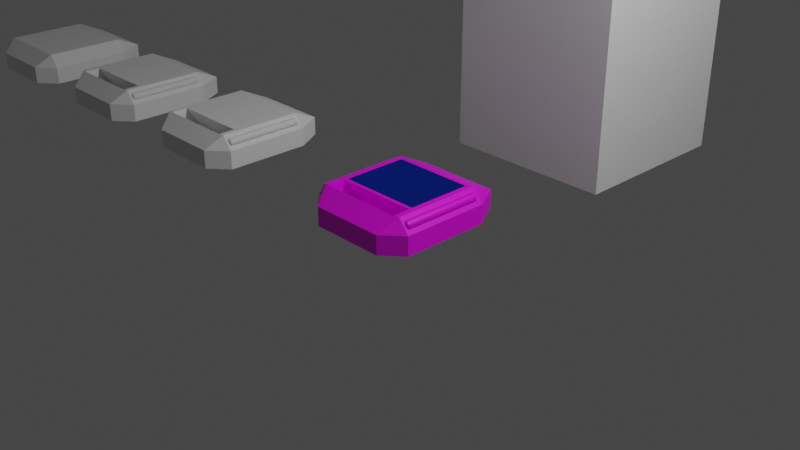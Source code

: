 # Source: HealthConsole.blend  (saved by Blender 2.92.15; exported with 4.5.12 LTS)
import bpy
from mathutils import Matrix  # noqa: F401  (used for matrix-valued properties, if any)

bpy.ops.wm.read_factory_settings(use_empty=True)
scene = bpy.context.scene
scene.name = 'Scene'

# ---- collections
col_collection = bpy.data.collections.new('Collection'); scene.collection.children.link(col_collection)

# ---- images (referenced by path relative to the original .blend; pixels are not part of the script)
import os
ASSET_DIR = os.environ.get("B2B_ASSET_DIR", "")  # directory of the original .blend (textures are referenced by path, not embedded)
HERE = os.path.dirname(os.path.abspath(__file__))  # packed textures are extracted next to this script under _unpacked/

def load_image(name, relpath, width, height, colorspace="sRGB"):
    """Load a texture the original file referenced (path relative to the .blend, or extracted next to this script)."""
    p = next((c for c in (os.path.join(HERE, relpath), os.path.join(ASSET_DIR, relpath)) if relpath and os.path.exists(c)), "")
    if p:
        img = bpy.data.images.load(p, check_existing=True)
        img.name = name
    else:  # same state as the original file: an image datablock whose file is absent (Cycles renders it pink)
        img = bpy.data.images.new(name, width, height)
        img.source = "FILE"
        img.filepath = "//" + (relpath or name)
    img.colorspace_settings.name = colorspace
    return img
img_diffused = load_image('Diffused', 'Diffused.png', 1024, 1024, 'sRGB')
img_healthindicator = load_image('HealthIndicator', 'HealthIndicator.png', 1024, 1024, 'sRGB')

# ---- materials (node trees are filled in below, after node groups)
mat_material = bpy.data.materials.new('Material')
mat_material.alpha_threshold = 0.0
mat_material.use_transparent_shadow = False
mat_material.line_color = (0.0, 0.0, 0.0, 1.0)
mat_casing = bpy.data.materials.new('Casing')
mat_casing.use_transparent_shadow = False
mat_display = bpy.data.materials.new('Display')
mat_display.use_transparent_shadow = False
mat_healthindicator = bpy.data.materials.new('HealthIndicator')
mat_healthindicator.use_transparent_shadow = False

# ---- material node trees
mat_material.use_nodes = True; mat_material.node_tree.nodes.clear()
_N = mat_material.node_tree.nodes; _L = mat_material.node_tree.links
n0 = _N.new('ShaderNodeOutputMaterial'); n0.name = 'Material Output'; n0.location = (300, 300)
n1 = _N.new('ShaderNodeBsdfPrincipled'); n1.name = 'Principled BSDF'; n1.location = (10, 300)
n1.distribution = 'GGX'
n1.subsurface_method = 'BURLEY'
n1.inputs[2].default_value = 0.4
n1.inputs[3].default_value = 1.45
n1.inputs[27].default_value = (0.0, 0.0, 0.0, 1.0)
n1.inputs[28].default_value = 1.0
_L.new(n1.outputs[0], n0.inputs[0])
n0.is_active_output = True
mat_casing.use_nodes = True; mat_casing.node_tree.nodes.clear()
_N = mat_casing.node_tree.nodes; _L = mat_casing.node_tree.links
n0 = _N.new('ShaderNodeBsdfPrincipled'); n0.name = 'Principled BSDF'; n0.location = (10, 300)
n0.distribution = 'GGX'
n0.subsurface_method = 'BURLEY'
n0.inputs[3].default_value = 1.45
n0.inputs[27].default_value = (0.0, 0.0, 0.0, 1.0)
n0.inputs[28].default_value = 1.0
n1 = _N.new('ShaderNodeOutputMaterial'); n1.name = 'Material Output'; n1.location = (300, 300)
n2 = _N.new('ShaderNodeTexImage'); n2.name = 'Image Texture'; n2.location = (-589, 243)
n2.image = img_diffused
_L.new(n0.outputs[0], n1.inputs[0])
_L.new(n2.outputs[0], n0.inputs[0])
n1.is_active_output = True
mat_display.use_nodes = True; mat_display.node_tree.nodes.clear()
_N = mat_display.node_tree.nodes; _L = mat_display.node_tree.links
n0 = _N.new('ShaderNodeSeparateColor'); n0.name = 'Separate RGB'; n0.location = (-549, 69)
n1 = _N.new('ShaderNodeTexImage'); n1.name = 'Image Texture'; n1.location = (-869, 128)
n1.image = img_diffused
n2 = _N.new('ShaderNodeMix'); n2.name = 'Mix'; n2.location = (-300, 8)
n2.data_type = 'RGBA'
n2.inputs[6].default_value = (0.02518, 0.3417, 1.0, 1.0)
n2.inputs[7].default_value = (0.9929, 0.01545, 0.009819, 1.0)
n3 = _N.new('ShaderNodeOutputMaterial'); n3.name = 'Material Output'; n3.location = (628, 280)
n4 = _N.new('ShaderNodeMix'); n4.name = 'Mix.001'; n4.location = (11, 106)
n4.data_type = 'RGBA'
n4.inputs[7].default_value = (0.001905, 0.008899, 0.1026, 1.0)
n5 = _N.new('ShaderNodeEmission'); n5.name = 'Emission'; n5.location = (279, 153)
_L.new(n1.outputs[0], n0.inputs[0])
_L.new(n0.outputs[1], n2.inputs[0])
_L.new(n2.outputs[2], n4.inputs[6])
_L.new(n0.outputs[0], n4.inputs[0])
_L.new(n4.outputs[2], n5.inputs[0])
_L.new(n5.outputs[0], n3.inputs[0])
n3.is_active_output = True
mat_healthindicator.use_nodes = True; mat_healthindicator.node_tree.nodes.clear()
_N = mat_healthindicator.node_tree.nodes; _L = mat_healthindicator.node_tree.links
n0 = _N.new('ShaderNodeBsdfPrincipled'); n0.name = 'Principled BSDF'; n0.location = (10, 300)
n0.distribution = 'GGX'
n0.subsurface_method = 'BURLEY'
n0.inputs[3].default_value = 1.45
n0.inputs[27].default_value = (0.0, 0.0, 0.0, 1.0)
n0.inputs[28].default_value = 1.0
n1 = _N.new('ShaderNodeOutputMaterial'); n1.name = 'Material Output'; n1.location = (300, 300)
n2 = _N.new('ShaderNodeTexImage'); n2.name = 'Image Texture'; n2.location = (-280, 280)
n2.image = img_healthindicator
_L.new(n0.outputs[0], n1.inputs[0])
_L.new(n2.outputs[0], n0.inputs[0])
n1.is_active_output = True

# ---- world
world_world = bpy.data.worlds.new('World'); scene.world = world_world
world_world.use_nodes = True; world_world.node_tree.nodes.clear()
_N = world_world.node_tree.nodes; _L = world_world.node_tree.links
n0 = _N.new('ShaderNodeOutputWorld'); n0.name = 'World Output'; n0.location = (300, 300)
n1 = _N.new('ShaderNodeBackground'); n1.name = 'Background'; n1.location = (10, 300)
n1.inputs[0].default_value = (0.05088, 0.05088, 0.05088, 1.0)
_L.new(n1.outputs[0], n0.inputs[0])
n0.is_active_output = True
world_world.color = (0.05088, 0.05088, 0.05088)
world_world.use_sun_shadow = False
world_world.sun_shadow_jitter_overblur = 0.0

# ---- cameras
cam_camera = bpy.data.cameras.new('Camera')
cam_camera.clip_end = 100.0
cam_camera.ortho_scale = 7.314

# ---- lights
light_light = bpy.data.lights.new('Light', 'POINT')
light_light.transmission_factor = 0.0
light_light.energy = 1000.0
light_light.shadow_soft_size = 0.1
light_light.shadow_maximum_resolution = 0.006
light_light.use_absolute_resolution = True

# ---- meshes
me_cube = bpy.data.meshes.new('Cube')
me_cube.from_pydata([(1.0, 1.0, 1.0), (1.0, 1.0, -1.0), (1.0, -1.0, 1.0), (1.0, -1.0, -1.0), (-1.0, 1.0, 1.0), (-1.0, 1.0, -1.0), (-1.0, -1.0, 1.0), (-1.0, -1.0, -1.0)], [], [(0, 4, 6, 2), (3, 2, 6, 7), (7, 6, 4, 5), (5, 1, 3, 7), (1, 0, 2, 3), (5, 4, 0, 1)])
_uv = me_cube.uv_layers.new(name='UVMap')
_uv.uv.foreach_set('vector', [0.625, 0.5, 0.875, 0.5, 0.875, 0.75, 0.625, 0.75, 0.375, 0.75, 0.625, 0.75, 0.625, 1.0, 0.375, 1.0, 0.375, 0.0, 0.625, 0.0, 0.625, 0.25, 0.375, 0.25, 0.125, 0.5, 0.375, 0.5, 0.375, 0.75, 0.125, 0.75, 0.375, 0.5, 0.625, 0.5, 0.625, 0.75, 0.375, 0.75, 0.375, 0.25, 0.625, 0.25, 0.625, 0.5, 0.375, 0.5])
me_cube.materials.append(mat_material)
me_cube.use_remesh_preserve_volume = False
me_cube.use_remesh_preserve_attributes = False
me_cube.use_mirror_vertex_groups = False
me_cube.update()
me_plane = bpy.data.meshes.new('Plane')
me_plane.from_pydata([(-0.7151, -0.5057, 0.09902), (-0.7151, -0.2804, 0.2291), (0.7151, -0.5057, 0.09902), (0.7151, -0.2804, 0.2291), (-1.0, -0.7626, 0.0), (1.0, -0.7626, 0.0), (-1.0, 0.785, 0.0), (1.0, 0.785, 0.0), (-0.7185, 1.29, 0.0), (0.7185, 1.29, 0.0), (-0.6559, -1.07, 0.0), (0.6559, -1.07, 0.0), (-1.0, 0.785, 0.3311), (-1.0, -0.7626, 0.3311), (1.0, -0.7626, 0.3311), (1.0, 0.785, 0.3311), (0.7185, 1.29, 0.3311), (-0.7185, 1.29, 0.3311), (-0.6559, -1.07, 0.3311), (0.6559, -1.07, 0.3311), (-0.8102, 0.7882, 0.569), (-0.8102, -0.7637, 0.569), (0.8102, -0.7637, 0.569), (0.8102, 0.7882, 0.569), (-0.7151, -0.7729, 0.5618), (-0.7151, -0.7637, 0.569), (-0.7151, -0.4766, 0.569), (0.7151, -0.4766, 0.569), (0.7151, -0.7729, 0.5618), (0.7151, -0.7637, 0.569), (-0.7151, -0.3785, 0.399), (0.7151, -0.3785, 0.399), (0.8102, -0.4171, 0.569), (-0.8102, -0.4171, 0.569), (-0.7129, -0.4171, 0.569), (-0.7129, 0.7882, 0.569), (0.7148, -0.4171, 0.569), (0.7174, 0.7882, 0.569), (-0.7129, 0.7195, 0.569), (0.7174, 0.7195, 0.569)], [], [(4, 6, 7, 5), (6, 8, 9, 7), (5, 11, 10, 4), (12, 13, 21, 33, 20), (14, 32, 22), (11, 5, 14, 19), (7, 9, 16, 15), (9, 8, 17, 16), (5, 7, 15, 14), (6, 4, 13, 12), (4, 10, 18, 13), (10, 11, 19, 18), (8, 6, 12, 17), (23, 16, 17, 20, 35), (14, 22, 19), (12, 20, 17), (18, 21, 13), (16, 23, 15), (25, 24, 0, 1, 30, 26), (30, 1, 3, 31), (27, 31, 3, 2, 28, 29), (2, 0, 24, 28), (1, 0, 2, 3), (34, 33, 26), (21, 18, 19, 22, 29, 28, 24, 25), (26, 30, 31, 27), (23, 37, 39), (15, 23, 32, 14), (39, 36, 32, 23), (39, 37, 35, 38), (33, 34, 38, 20), (20, 38, 35), (21, 25, 26, 33), (32, 36, 27), (27, 29, 22, 32), (26, 27, 36, 34)])
_uv = me_plane.uv_layers.new(name='UVMap')
_uv.uv.foreach_set('vector', [0.1891, 0.4059, 0.3355, 0.4059, 0.3355, 0.595, 0.1891, 0.595, 0.3355, 0.4059, 0.3833, 0.4325, 0.3833, 0.5684, 0.3355, 0.595, 0.1891, 0.595, 0.1601, 0.5624, 0.1601, 0.4384, 0.1891, 0.4059, 0.4897, 0.3532, 0.5114, 0.686, 0.4443, 0.6905, 0.4403, 0.6132, 0.4272, 0.3645, 0.03169, 0.6971, 0.1008, 0.6214, 0.0996, 0.699, 0.8265, 0.9448, 0.7715, 0.9448, 0.7715, 0.9054, 0.8265, 0.9054, 0.587, 0.9448, 0.518, 0.9448, 0.518, 0.9054, 0.587, 0.9054, 0.518, 0.9448, 0.3466, 0.9448, 0.3466, 0.9054, 0.518, 0.9054, 0.7715, 0.9448, 0.587, 0.9448, 0.587, 0.9054, 0.7715, 0.9054, 0.2777, 0.9448, 0.0931, 0.9448, 0.0931, 0.9054, 0.2777, 0.9054, 0.0931, 0.9448, 0.03811, 0.9448, 0.03811, 0.9054, 0.0931, 0.9054, 0.9829, 0.9448, 0.8265, 0.9448, 0.8265, 0.9054, 0.9829, 0.9054, 0.3466, 0.9448, 0.2777, 0.9448, 0.2777, 0.9054, 0.3466, 0.9054, 0.1057, 0.3674, 0.1096, 0.2499, 0.4175, 0.2499, 0.4272, 0.3645, 0.4079, 0.364, 0.04291, 0.7401, 0.0996, 0.699, 0.1381, 0.7869, 0.4897, 0.3532, 0.4272, 0.3645, 0.4175, 0.2499, 0.4087, 0.7795, 0.4443, 0.6905, 0.5023, 0.7296, 0.1096, 0.2499, 0.1057, 0.3674, 0.0415, 0.3586, 0.1062, 0.01958, 0.1089, 0.01994, 0.1089, 0.1425, 0.04923, 0.1425, 0.04923, 0.09747, 0.04923, 0.05249, 0.8242, 0.09747, 0.8242, 0.1425, 0.4963, 0.1425, 0.4963, 0.09747, 0.4963, 0.05249, 0.4963, 0.09747, 0.4963, 0.1425, 0.4367, 0.1425, 0.4367, 0.01994, 0.4393, 0.01958, 0.4367, 0.1425, 0.1089, 0.1425, 0.1089, 0.01994, 0.4367, 0.01994, 0.1089, 0.2021, 0.1089, 0.1425, 0.4367, 0.1425, 0.4367, 0.2021, 0.4195, 0.614, 0.4403, 0.6132, 0.4203, 0.6266, 0.4443, 0.6905, 0.4087, 0.7795, 0.1381, 0.7869, 0.0996, 0.699, 0.1235, 0.6986, 0.1236, 0.702, 0.4205, 0.6944, 0.4205, 0.6909, 0.8242, 0.05249, 0.8242, 0.09747, 0.4963, 0.09747, 0.4963, 0.05249, 0.1057, 0.3674, 0.1255, 0.3675, 0.1253, 0.3818, 0.0415, 0.3586, 0.1057, 0.3674, 0.1008, 0.6214, 0.03169, 0.6971, 0.1253, 0.3818, 0.1214, 0.6214, 0.1008, 0.6214, 0.1057, 0.3674, 0.1253, 0.3818, 0.1255, 0.3675, 0.4079, 0.364, 0.408, 0.378, 0.4403, 0.6132, 0.4195, 0.614, 0.408, 0.378, 0.4272, 0.3645, 0.4272, 0.3645, 0.408, 0.378, 0.4079, 0.364, 0.4443, 0.6905, 0.4205, 0.6909, 0.4203, 0.6266, 0.4403, 0.6132, 0.1008, 0.6214, 0.1214, 0.6214, 0.1215, 0.6341, 0.1215, 0.6341, 0.1235, 0.6986, 0.0996, 0.699, 0.1008, 0.6214, 0.4203, 0.6266, 0.1215, 0.6341, 0.1214, 0.6214, 0.4195, 0.614])
me_plane.materials.append(mat_casing)
me_plane.materials.append(mat_display)
me_plane.use_remesh_fix_poles = True
me_plane.use_remesh_preserve_attributes = False
me_plane.use_mirror_vertex_groups = False
me_plane.update()
me_plane_001 = bpy.data.meshes.new('Plane.001')
me_plane_001.from_pydata([(-1.0, -0.7626, 0.0), (1.0, -0.7626, 0.0), (-1.0, 0.785, 0.0), (1.0, 0.785, 0.0), (-0.7185, 1.29, 0.0), (0.7185, 1.29, 0.0), (-0.6559, -1.07, 0.0), (0.6559, -1.07, 0.0), (-1.0, 0.785, 0.3311), (-1.0, -0.7626, 0.3311), (1.0, -0.7626, 0.3311), (1.0, 0.785, 0.3311), (0.7185, 1.29, 0.3311), (-0.7185, 1.29, 0.3311), (-0.6559, -1.07, 0.3311), (0.6559, -1.07, 0.3311), (-0.8102, 0.7882, 0.569), (-0.8102, -0.7637, 0.569), (0.8102, -0.7637, 0.569), (0.8102, 0.7882, 0.569)], [], [(0, 2, 3, 1), (2, 4, 5, 3), (1, 7, 6, 0), (8, 9, 17, 16), (10, 11, 19, 18), (7, 1, 10, 15), (3, 5, 12, 11), (5, 4, 13, 12), (1, 3, 11, 10), (2, 0, 9, 8), (0, 6, 14, 9), (6, 7, 15, 14), (4, 2, 8, 13), (17, 18, 19, 16), (19, 12, 13, 16), (15, 18, 17, 14), (10, 18, 15), (8, 16, 13), (14, 17, 9), (12, 19, 11)])
_uv = me_plane_001.uv_layers.new(name='UVMap')
_uv.uv.foreach_set('vector', [0.0, 0.0, 0.0, 1.0, 1.0, 1.0, 1.0, 0.0, 0.0, 1.0, 0.0, 1.0, 1.0, 1.0, 1.0, 1.0, 1.0, 0.0, 1.0, 0.0, 0.0, 0.0, 0.0, 0.0, 0.0, 1.0, 0.0, 0.0, 0.0, 0.0, 0.0, 1.0, 1.0, 0.0, 1.0, 1.0, 1.0, 1.0, 1.0, 0.0, 1.0, 0.0, 1.0, 0.0, 1.0, 0.0, 1.0, 0.0, 1.0, 1.0, 1.0, 1.0, 1.0, 1.0, 1.0, 1.0, 1.0, 1.0, 0.0, 1.0, 0.0, 1.0, 1.0, 1.0, 1.0, 0.0, 1.0, 1.0, 1.0, 1.0, 1.0, 0.0, 0.0, 1.0, 0.0, 0.0, 0.0, 0.0, 0.0, 1.0, 0.0, 0.0, 0.0, 0.0, 0.0, 0.0, 0.0, 0.0, 0.0, 0.0, 1.0, 0.0, 1.0, 0.0, 0.0, 0.0, 0.0, 1.0, 0.0, 1.0, 0.0, 1.0, 0.0, 1.0, 0.0, 0.0, 1.0, 0.0, 1.0, 1.0, 0.0, 1.0, 1.0, 1.0, 1.0, 1.0, 0.0, 1.0, 0.0, 1.0, 1.0, 0.0, 1.0, 0.0, 0.0, 0.0, 0.0, 0.0, 1.0, 0.0, 1.0, 0.0, 1.0, 0.0, 0.0, 1.0, 0.0, 1.0, 0.0, 1.0, 0.0, 0.0, 0.0, 0.0, 0.0, 0.0, 1.0, 1.0, 1.0, 1.0, 1.0, 1.0])
me_plane_001.use_remesh_fix_poles = True
me_plane_001.use_remesh_preserve_attributes = False
me_plane_001.use_mirror_vertex_groups = False
me_plane_001.update()
me_cylinder = bpy.data.meshes.new('Cylinder')
me_cylinder.from_pydata([(0.0, 1.0, -1.0), (0.0, 1.0, 1.0), (0.5, 0.866, -1.0), (0.5, 0.866, 1.0), (0.866, 0.5, -1.0), (0.866, 0.5, 1.0), (1.0, -4.371e-08, -1.0), (1.0, -4.371e-08, 1.0), (0.866, -0.5, -1.0), (0.866, -0.5, 1.0), (0.5, -0.866, -1.0), (0.5, -0.866, 1.0), (1.51e-07, -1.0, -1.0), (1.51e-07, -1.0, 1.0), (-0.5, -0.866, -1.0), (-0.5, -0.866, 1.0), (-0.866, -0.5, -1.0), (-0.866, -0.5, 1.0), (-1.0, -4.649e-07, -1.0), (-1.0, -4.649e-07, 1.0), (-0.866, 0.5, -1.0), (-0.866, 0.5, 1.0), (-0.5, 0.866, -1.0), (-0.5, 0.866, 1.0), (0.0, 0.9595, -1.026), (0.4797, 0.8309, -1.026), (0.4797, 0.8309, 1.026), (0.0, 0.9595, 1.026), (0.8309, 0.4797, -1.026), (0.8309, 0.4797, 1.026), (0.9595, -6.793e-08, -1.026), (0.9595, -1.595e-08, 1.026), (0.8309, -0.4797, -1.026), (0.8309, -0.4797, 1.026), (0.4797, -0.8309, -1.026), (0.4797, -0.8309, 1.026), (1.449e-07, -0.9595, -1.026), (1.449e-07, -0.9595, 1.026), (-0.4797, -0.8309, -1.026), (-0.4797, -0.8309, 1.026), (-0.8309, -0.4797, -1.026), (-0.8309, -0.4797, 1.026), (-0.9595, -4.721e-07, -1.026), (-0.9595, -4.201e-07, 1.026), (-0.8309, 0.4797, -1.026), (-0.8309, 0.4797, 1.026), (-0.4797, 0.8309, -1.026), (-0.4797, 0.8309, 1.026), (0.0, 0.779, -1.051), (0.3895, 0.6746, -1.051), (0.3895, 0.6746, 1.051), (0.0, 0.779, 1.051), (0.6746, 0.3895, -1.051), (0.6746, 0.3895, 1.051), (0.779, -1.412e-07, -1.051), (0.779, 7.314e-08, 1.051), (0.6746, -0.3895, -1.051), (0.6746, -0.3895, 1.051), (0.3895, -0.6746, -1.051), (0.3895, -0.6746, 1.051), (1.176e-07, -0.779, -1.051), (1.176e-07, -0.779, 1.051), (-0.3895, -0.6746, -1.051), (-0.3895, -0.6746, 1.051), (-0.6746, -0.3895, -1.051), (-0.6746, -0.3895, 1.051), (-0.779, -4.694e-07, -1.051), (-0.779, -2.55e-07, 1.051), (-0.6746, 0.3895, -1.051), (-0.6746, 0.3895, 1.051), (-0.3895, 0.6746, -1.051), (-0.3895, 0.6746, 1.051), (-1.137e-13, 0.4559, -1.067), (0.2279, 0.3948, -1.067), (0.2279, 0.3948, 1.067), (-1.137e-13, 0.4559, 1.067), (0.3948, 0.2279, -1.067), (0.3948, 0.2279, 1.067), (0.4559, -6.27e-08, -1.067), (0.4559, 4.185e-07, 1.067), (0.3948, -0.2279, -1.067), (0.3948, -0.2279, 1.067), (0.2279, -0.3948, -1.067), (0.2279, -0.3948, 1.067), (6.883e-08, -0.4559, -1.067), (6.883e-08, -0.4559, 1.067), (-0.2279, -0.3948, -1.067), (-0.2279, -0.3948, 1.067), (-0.3948, -0.2279, -1.067), (-0.3948, -0.2279, 1.067), (-0.4559, -2.547e-07, -1.067), (-0.4559, 2.265e-07, 1.067), (-0.3948, 0.2279, -1.067), (-0.3948, 0.2279, 1.067), (-0.2279, 0.3948, -1.067), (-0.2279, 0.3948, 1.067)], [], [(0, 1, 3, 2), (2, 3, 5, 4), (4, 5, 7, 6), (6, 7, 9, 8), (8, 9, 11, 10), (10, 11, 13, 12), (12, 13, 15, 14), (14, 15, 17, 16), (16, 17, 19, 18), (18, 19, 21, 20), (4, 6, 30, 28), (20, 21, 23, 22), (22, 23, 1, 0), (21, 19, 43, 45), (27, 47, 71, 51), (32, 34, 58, 56), (14, 16, 40, 38), (0, 2, 25, 24), (7, 5, 29, 31), (17, 15, 39, 41), (3, 1, 27, 26), (10, 12, 36, 34), (20, 22, 46, 44), (13, 11, 35, 37), (23, 21, 45, 47), (6, 8, 32, 30), (16, 18, 42, 40), (9, 7, 31, 33), (19, 17, 41, 43), (2, 4, 28, 25), (12, 14, 38, 36), (22, 0, 24, 46), (5, 3, 26, 29), (15, 13, 37, 39), (1, 23, 47, 27), (8, 10, 34, 32), (18, 20, 44, 42), (11, 9, 33, 35), (60, 62, 86, 84), (69, 67, 91, 93), (26, 27, 51, 50), (40, 42, 66, 64), (35, 33, 57, 59), (25, 28, 52, 49), (43, 41, 65, 67), (34, 36, 60, 58), (29, 26, 50, 53), (42, 44, 68, 66), (37, 35, 59, 61), (28, 30, 54, 52), (45, 43, 67, 69), (36, 38, 62, 60), (31, 29, 53, 55), (44, 46, 70, 68), (39, 37, 61, 63), (30, 32, 56, 54), (47, 45, 69, 71), (38, 40, 64, 62), (33, 31, 55, 57), (46, 24, 48, 70), (24, 25, 49, 48), (41, 39, 63, 65), (74, 75, 95, 93, 91, 89, 87, 85, 83, 81, 79, 77), (72, 73, 76, 78, 80, 82, 84, 86, 88, 90, 92, 94), (55, 53, 77, 79), (68, 70, 94, 92), (63, 61, 85, 87), (54, 56, 80, 78), (71, 69, 93, 95), (62, 64, 88, 86), (57, 55, 79, 81), (70, 48, 72, 94), (48, 49, 73, 72), (65, 63, 87, 89), (56, 58, 82, 80), (51, 71, 95, 75), (50, 51, 75, 74), (64, 66, 90, 88), (59, 57, 81, 83), (49, 52, 76, 73), (67, 65, 89, 91), (58, 60, 84, 82), (53, 50, 74, 77), (66, 68, 92, 90), (61, 59, 83, 85), (52, 54, 78, 76)])
me_cylinder.polygons.foreach_set('use_smooth', [True] * 86)
_uv = me_cylinder.uv_layers.new(name='UVMap')
_uv.uv.foreach_set('vector', [0.3803, 0.9557, 0.3803, 0.05166, 0.4328, 0.05166, 0.4328, 0.9557, 0.4328, 0.9557, 0.4328, 0.05166, 0.4852, 0.05166, 0.4852, 0.9557, 0.4852, 0.9557, 0.4852, 0.05166, 0.5377, 0.05166, 0.5377, 0.9557, 0.5377, 0.9557, 0.5377, 0.05166, 0.5902, 0.05166, 0.5902, 0.9557, 0.5902, 0.9557, 0.5902, 0.05166, 0.6426, 0.05166, 0.6426, 0.9557, 0.6426, 0.9557, 0.6426, 0.05166, 0.6951, 0.05166, 0.6951, 0.9557, 0.6951, 0.9557, 0.6951, 0.05166, 0.7475, 0.05166, 0.7475, 0.9557, 0.118, 0.9557, 0.118, 0.05166, 0.1705, 0.05166, 0.1705, 0.9557, 0.1705, 0.9557, 0.1705, 0.05166, 0.223, 0.05166, 0.223, 0.9557, 0.223, 0.9557, 0.223, 0.05166, 0.2754, 0.05166, 0.2754, 0.9557, 0.4852, 0.9557, 0.5377, 0.9557, 0.5377, 0.9673, 0.4852, 0.9673, 0.2754, 0.9557, 0.2754, 0.05166, 0.3279, 0.05166, 0.3279, 0.9557, 0.3279, 0.9557, 0.3279, 0.05166, 0.3803, 0.05166, 0.3803, 0.9557, 0.2754, 0.05166, 0.223, 0.05166, 0.223, 0.04012, 0.2754, 0.04012, 0.3803, 0.04012, 0.3279, 0.04012, 0.3279, 0.02841, 0.3803, 0.02841, 0.5902, 0.9673, 0.6426, 0.9673, 0.6426, 0.979, 0.5902, 0.979, 0.118, 0.9557, 0.1705, 0.9557, 0.1705, 0.9673, 0.118, 0.9673, 0.3803, 0.9557, 0.4328, 0.9557, 0.4328, 0.9673, 0.3803, 0.9673, 0.5377, 0.05166, 0.4852, 0.05166, 0.4852, 0.04012, 0.5377, 0.04012, 0.1705, 0.05166, 0.118, 0.05166, 0.118, 0.04012, 0.1705, 0.04012, 0.4328, 0.05166, 0.3803, 0.05166, 0.3803, 0.04012, 0.4328, 0.04012, 0.6426, 0.9557, 0.6951, 0.9557, 0.6951, 0.9673, 0.6426, 0.9673, 0.2754, 0.9557, 0.3279, 0.9557, 0.3279, 0.9673, 0.2754, 0.9673, 0.6951, 0.05166, 0.6426, 0.05166, 0.6426, 0.04012, 0.6951, 0.04012, 0.3279, 0.05166, 0.2754, 0.05166, 0.2754, 0.04012, 0.3279, 0.04012, 0.5377, 0.9557, 0.5902, 0.9557, 0.5902, 0.9673, 0.5377, 0.9673, 0.1705, 0.9557, 0.223, 0.9557, 0.223, 0.9673, 0.1705, 0.9673, 0.5902, 0.05166, 0.5377, 0.05166, 0.5377, 0.04012, 0.5902, 0.04012, 0.223, 0.05166, 0.1705, 0.05166, 0.1705, 0.04012, 0.223, 0.04012, 0.4328, 0.9557, 0.4852, 0.9557, 0.4852, 0.9673, 0.4328, 0.9673, 0.6951, 0.9557, 0.7475, 0.9557, 0.7475, 0.9673, 0.6951, 0.9673, 0.3279, 0.9557, 0.3803, 0.9557, 0.3803, 0.9673, 0.3279, 0.9673, 0.4852, 0.05166, 0.4328, 0.05166, 0.4328, 0.04012, 0.4852, 0.04012, 0.118, 0.05166, 0.06558, 0.05166, 0.06558, 0.04012, 0.118, 0.04012, 0.3803, 0.05166, 0.3279, 0.05166, 0.3279, 0.04012, 0.3803, 0.04012, 0.5902, 0.9557, 0.6426, 0.9557, 0.6426, 0.9673, 0.5902, 0.9673, 0.223, 0.9557, 0.2754, 0.9557, 0.2754, 0.9673, 0.223, 0.9673, 0.6426, 0.05166, 0.5902, 0.05166, 0.5902, 0.04012, 0.6426, 0.04012, 0.6951, 0.979, 0.7475, 0.979, 0.7475, 0.9861, 0.6951, 0.9861, 0.2754, 0.02841, 0.223, 0.02841, 0.223, 0.02123, 0.2754, 0.02123, 0.4328, 0.04012, 0.3803, 0.04012, 0.3803, 0.02841, 0.4328, 0.02841, 0.1705, 0.9673, 0.223, 0.9673, 0.223, 0.979, 0.1705, 0.979, 0.6426, 0.04012, 0.5902, 0.04012, 0.5902, 0.02841, 0.6426, 0.02841, 0.4328, 0.9673, 0.4852, 0.9673, 0.4852, 0.979, 0.4328, 0.979, 0.223, 0.04012, 0.1705, 0.04012, 0.1705, 0.02841, 0.223, 0.02841, 0.6426, 0.9673, 0.6951, 0.9673, 0.6951, 0.979, 0.6426, 0.979, 0.4852, 0.04012, 0.4328, 0.04012, 0.4328, 0.02841, 0.4852, 0.02841, 0.223, 0.9673, 0.2754, 0.9673, 0.2754, 0.979, 0.223, 0.979, 0.6951, 0.04012, 0.6426, 0.04012, 0.6426, 0.02841, 0.6951, 0.02841, 0.4852, 0.9673, 0.5377, 0.9673, 0.5377, 0.979, 0.4852, 0.979, 0.2754, 0.04012, 0.223, 0.04012, 0.223, 0.02841, 0.2754, 0.02841, 0.6951, 0.9673, 0.7475, 0.9673, 0.7475, 0.979, 0.6951, 0.979, 0.5377, 0.04012, 0.4852, 0.04012, 0.4852, 0.02841, 0.5377, 0.02841, 0.2754, 0.9673, 0.3279, 0.9673, 0.3279, 0.979, 0.2754, 0.979, 0.118, 0.04012, 0.06558, 0.04012, 0.06558, 0.02841, 0.118, 0.02841, 0.5377, 0.9673, 0.5902, 0.9673, 0.5902, 0.979, 0.5377, 0.979, 0.3279, 0.04012, 0.2754, 0.04012, 0.2754, 0.02841, 0.3279, 0.02841, 0.118, 0.9673, 0.1705, 0.9673, 0.1705, 0.979, 0.118, 0.979, 0.5902, 0.04012, 0.5377, 0.04012, 0.5377, 0.02841, 0.5902, 0.02841, 0.3279, 0.9673, 0.3803, 0.9673, 0.3803, 0.979, 0.3279, 0.979, 0.3803, 0.9673, 0.4328, 0.9673, 0.4328, 0.979, 0.3803, 0.979, 0.1705, 0.04012, 0.118, 0.04012, 0.118, 0.02841, 0.1705, 0.02841, 0.4328, 0.02123, 0.3803, 0.02123, 0.9574, 0.02123, 0.9049, 0.02123, 0.8524, 0.02123, 0.8, 0.02123, 0.7475, 0.02123, 0.6951, 0.02123, 0.6426, 0.02123, 0.5902, 0.02123, 0.5377, 0.02123, 0.4852, 0.02123, 0.3803, 0.9861, 0.4328, 0.9861, 0.4852, 0.9861, 0.5377, 0.9861, 0.5902, 0.9861, 0.6426, 0.9861, 0.6951, 0.9861, 0.7475, 0.9861, 0.8, 0.9861, 0.8524, 0.9861, 0.9049, 0.9861, 0.9574, 0.9861, 0.5377, 0.02841, 0.4852, 0.02841, 0.4852, 0.02123, 0.5377, 0.02123, 0.2754, 0.979, 0.3279, 0.979, 0.3279, 0.9861, 0.2754, 0.9861, 0.118, 0.02841, 0.06558, 0.02841, 0.06558, 0.02123, 0.118, 0.02123, 0.5377, 0.979, 0.5902, 0.979, 0.5902, 0.9861, 0.5377, 0.9861, 0.3279, 0.02841, 0.2754, 0.02841, 0.2754, 0.02123, 0.3279, 0.02123, 0.118, 0.979, 0.1705, 0.979, 0.1705, 0.9861, 0.118, 0.9861, 0.5902, 0.02841, 0.5377, 0.02841, 0.5377, 0.02123, 0.5902, 0.02123, 0.3279, 0.979, 0.3803, 0.979, 0.3803, 0.9861, 0.3279, 0.9861, 0.3803, 0.979, 0.4328, 0.979, 0.4328, 0.9861, 0.3803, 0.9861, 0.1705, 0.02841, 0.118, 0.02841, 0.118, 0.02123, 0.1705, 0.02123, 0.5902, 0.979, 0.6426, 0.979, 0.6426, 0.9861, 0.5902, 0.9861, 0.3803, 0.02841, 0.3279, 0.02841, 0.3279, 0.02123, 0.3803, 0.02123, 0.4328, 0.02841, 0.3803, 0.02841, 0.3803, 0.02123, 0.4328, 0.02123, 0.1705, 0.979, 0.223, 0.979, 0.223, 0.9861, 0.1705, 0.9861, 0.6426, 0.02841, 0.5902, 0.02841, 0.5902, 0.02123, 0.6426, 0.02123, 0.4328, 0.979, 0.4852, 0.979, 0.4852, 0.9861, 0.4328, 0.9861, 0.223, 0.02841, 0.1705, 0.02841, 0.1705, 0.02123, 0.223, 0.02123, 0.6426, 0.979, 0.6951, 0.979, 0.6951, 0.9861, 0.6426, 0.9861, 0.4852, 0.02841, 0.4328, 0.02841, 0.4328, 0.02123, 0.4852, 0.02123, 0.223, 0.979, 0.2754, 0.979, 0.2754, 0.9861, 0.223, 0.9861, 0.6951, 0.02841, 0.6426, 0.02841, 0.6426, 0.02123, 0.6951, 0.02123, 0.4852, 0.979, 0.5377, 0.979, 0.5377, 0.9861, 0.4852, 0.9861])
me_cylinder.materials.append(mat_healthindicator)
me_cylinder.use_remesh_fix_poles = True
me_cylinder.use_remesh_preserve_attributes = False
me_cylinder.use_mirror_vertex_groups = False
me_cylinder.update()
me_plane_002 = bpy.data.meshes.new('Plane.002')
me_plane_002.from_pydata([(-0.7151, -0.5057, 0.09902), (-0.7151, -0.2804, 0.2291), (0.7151, -0.5057, 0.09902), (0.7151, -0.2804, 0.2291), (-1.0, -0.7626, 0.0), (1.0, -0.7626, 0.0), (-1.0, 0.785, 0.0), (1.0, 0.785, 0.0), (-0.7185, 1.29, 0.0), (0.7185, 1.29, 0.0), (-0.6559, -1.07, 0.0), (0.6559, -1.07, 0.0), (-1.0, 0.785, 0.3311), (-1.0, -0.7626, 0.3311), (1.0, -0.7626, 0.3311), (1.0, 0.785, 0.3311), (0.7185, 1.29, 0.3311), (-0.7185, 1.29, 0.3311), (-0.6559, -1.07, 0.3311), (0.6559, -1.07, 0.3311), (-0.8102, 0.7882, 0.569), (-0.8102, -0.7637, 0.569), (0.8102, -0.7637, 0.569), (0.8102, 0.7882, 0.569), (-0.7151, -0.7729, 0.5618), (-0.7151, -0.7637, 0.569), (-0.7151, -0.4766, 0.569), (0.7151, -0.4766, 0.569), (0.7151, -0.7729, 0.5618), (0.7151, -0.7637, 0.569)], [], [(4, 6, 7, 5), (6, 8, 9, 7), (5, 11, 10, 4), (12, 13, 21, 20), (14, 15, 23, 22), (11, 5, 14, 19), (7, 9, 16, 15), (9, 8, 17, 16), (5, 7, 15, 14), (6, 4, 13, 12), (4, 10, 18, 13), (10, 11, 19, 18), (8, 6, 12, 17), (23, 16, 17, 20), (14, 22, 19), (12, 20, 17), (18, 21, 13), (16, 23, 15), (25, 24, 0, 1, 26), (26, 1, 3, 27), (27, 3, 2, 28, 29), (2, 0, 24, 28), (1, 0, 2, 3), (29, 22, 23, 20, 21, 25, 26, 27), (21, 18, 19, 22, 29, 28, 24, 25)])
_uv = me_plane_002.uv_layers.new(name='UVMap')
_uv.uv.foreach_set('vector', [0.0, 0.0, 0.0, 1.0, 1.0, 1.0, 1.0, 0.0, 0.0, 1.0, 0.0, 1.0, 1.0, 1.0, 1.0, 1.0, 1.0, 0.0, 1.0, 0.0, 0.0, 0.0, 0.0, 0.0, 0.0, 1.0, 0.0, 0.0, 0.0, 0.0, 0.0, 1.0, 1.0, 0.0, 1.0, 1.0, 1.0, 1.0, 1.0, 0.0, 1.0, 0.0, 1.0, 0.0, 1.0, 0.0, 1.0, 0.0, 1.0, 1.0, 1.0, 1.0, 1.0, 1.0, 1.0, 1.0, 1.0, 1.0, 0.0, 1.0, 0.0, 1.0, 1.0, 1.0, 1.0, 0.0, 1.0, 1.0, 1.0, 1.0, 1.0, 0.0, 0.0, 1.0, 0.0, 0.0, 0.0, 0.0, 0.0, 1.0, 0.0, 0.0, 0.0, 0.0, 0.0, 0.0, 0.0, 0.0, 0.0, 0.0, 1.0, 0.0, 1.0, 0.0, 0.0, 0.0, 0.0, 1.0, 0.0, 1.0, 0.0, 1.0, 0.0, 1.0, 1.0, 1.0, 1.0, 1.0, 0.0, 1.0, 0.0, 1.0, 1.0, 0.0, 1.0, 0.0, 1.0, 0.0, 0.0, 1.0, 0.0, 1.0, 0.0, 1.0, 0.0, 0.0, 0.0, 0.0, 0.0, 0.0, 1.0, 1.0, 1.0, 1.0, 1.0, 1.0, 0.5347, 0.01103, 0.5343, 0.0, 0.375, 0.0, 0.375, 0.25, 0.492, 0.25, 0.492, 0.25, 0.375, 0.25, 0.375, 0.5, 0.492, 0.5, 0.492, 0.5, 0.375, 0.5, 0.375, 0.75, 0.5343, 0.75, 0.5347, 0.739, 0.375, 0.75, 0.375, 1.0, 0.5343, 1.0, 0.5343, 0.75, 0.125, 0.5, 0.125, 0.75, 0.375, 0.75, 0.375, 0.5, 0.9413, 0.0, 1.0, 0.0, 1.0, 1.0, 0.0, 1.0, 0.0, 0.0, 0.05873, 0.0, 0.05873, 0.185, 0.9413, 0.185, 0.0, 0.0, 0.0, 0.0, 1.0, 0.0, 1.0, 0.0, 0.9413, 0.0, 0.9436, 0.0, 0.05643, 0.0, 0.05873, 0.0])
me_plane_002.use_remesh_fix_poles = True
me_plane_002.use_remesh_preserve_attributes = False
me_plane_002.use_mirror_vertex_groups = False
me_plane_002.update()
me_cylinder_002 = bpy.data.meshes.new('Cylinder.002')
me_cylinder_002.from_pydata([(0.0, 1.0, -1.0), (0.0, 1.0, 1.0), (0.5, 0.866, -1.0), (0.5, 0.866, 1.0), (0.866, 0.5, -1.0), (0.866, 0.5, 1.0), (1.0, -4.371e-08, -1.0), (1.0, -4.371e-08, 1.0), (0.866, -0.5, -1.0), (0.866, -0.5, 1.0), (0.5, -0.866, -1.0), (0.5, -0.866, 1.0), (1.51e-07, -1.0, -1.0), (1.51e-07, -1.0, 1.0), (-0.5, -0.866, -1.0), (-0.5, -0.866, 1.0), (-0.866, -0.5, -1.0), (-0.866, -0.5, 1.0), (-1.0, -4.649e-07, -1.0), (-1.0, -4.649e-07, 1.0), (-0.866, 0.5, -1.0), (-0.866, 0.5, 1.0), (-0.5, 0.866, -1.0), (-0.5, 0.866, 1.0), (0.0, 0.9595, -1.026), (0.4797, 0.8309, -1.026), (0.4797, 0.8309, 1.026), (0.0, 0.9595, 1.026), (0.8309, 0.4797, -1.026), (0.8309, 0.4797, 1.026), (0.9595, -6.793e-08, -1.026), (0.9595, -1.595e-08, 1.026), (0.8309, -0.4797, -1.026), (0.8309, -0.4797, 1.026), (0.4797, -0.8309, -1.026), (0.4797, -0.8309, 1.026), (1.449e-07, -0.9595, -1.026), (1.449e-07, -0.9595, 1.026), (-0.4797, -0.8309, -1.026), (-0.4797, -0.8309, 1.026), (-0.8309, -0.4797, -1.026), (-0.8309, -0.4797, 1.026), (-0.9595, -4.721e-07, -1.026), (-0.9595, -4.201e-07, 1.026), (-0.8309, 0.4797, -1.026), (-0.8309, 0.4797, 1.026), (-0.4797, 0.8309, -1.026), (-0.4797, 0.8309, 1.026), (0.0, 0.779, -1.051), (0.3895, 0.6746, -1.051), (0.3895, 0.6746, 1.051), (0.0, 0.779, 1.051), (0.6746, 0.3895, -1.051), (0.6746, 0.3895, 1.051), (0.779, -1.412e-07, -1.051), (0.779, 7.314e-08, 1.051), (0.6746, -0.3895, -1.051), (0.6746, -0.3895, 1.051), (0.3895, -0.6746, -1.051), (0.3895, -0.6746, 1.051), (1.176e-07, -0.779, -1.051), (1.176e-07, -0.779, 1.051), (-0.3895, -0.6746, -1.051), (-0.3895, -0.6746, 1.051), (-0.6746, -0.3895, -1.051), (-0.6746, -0.3895, 1.051), (-0.779, -4.694e-07, -1.051), (-0.779, -2.55e-07, 1.051), (-0.6746, 0.3895, -1.051), (-0.6746, 0.3895, 1.051), (-0.3895, 0.6746, -1.051), (-0.3895, 0.6746, 1.051), (-1.137e-13, 0.4559, -1.067), (0.2279, 0.3948, -1.067), (0.2279, 0.3948, 1.067), (-1.137e-13, 0.4559, 1.067), (0.3948, 0.2279, -1.067), (0.3948, 0.2279, 1.067), (0.4559, -6.27e-08, -1.067), (0.4559, 4.185e-07, 1.067), (0.3948, -0.2279, -1.067), (0.3948, -0.2279, 1.067), (0.2279, -0.3948, -1.067), (0.2279, -0.3948, 1.067), (6.883e-08, -0.4559, -1.067), (6.883e-08, -0.4559, 1.067), (-0.2279, -0.3948, -1.067), (-0.2279, -0.3948, 1.067), (-0.3948, -0.2279, -1.067), (-0.3948, -0.2279, 1.067), (-0.4559, -2.547e-07, -1.067), (-0.4559, 2.265e-07, 1.067), (-0.3948, 0.2279, -1.067), (-0.3948, 0.2279, 1.067), (-0.2279, 0.3948, -1.067), (-0.2279, 0.3948, 1.067)], [], [(0, 1, 3, 2), (2, 3, 5, 4), (4, 5, 7, 6), (6, 7, 9, 8), (8, 9, 11, 10), (10, 11, 13, 12), (12, 13, 15, 14), (14, 15, 17, 16), (16, 17, 19, 18), (18, 19, 21, 20), (4, 6, 30, 28), (20, 21, 23, 22), (22, 23, 1, 0), (21, 19, 43, 45), (27, 47, 71, 51), (32, 34, 58, 56), (14, 16, 40, 38), (0, 2, 25, 24), (7, 5, 29, 31), (17, 15, 39, 41), (3, 1, 27, 26), (10, 12, 36, 34), (20, 22, 46, 44), (13, 11, 35, 37), (23, 21, 45, 47), (6, 8, 32, 30), (16, 18, 42, 40), (9, 7, 31, 33), (19, 17, 41, 43), (2, 4, 28, 25), (12, 14, 38, 36), (22, 0, 24, 46), (5, 3, 26, 29), (15, 13, 37, 39), (1, 23, 47, 27), (8, 10, 34, 32), (18, 20, 44, 42), (11, 9, 33, 35), (60, 62, 86, 84), (69, 67, 91, 93), (26, 27, 51, 50), (40, 42, 66, 64), (35, 33, 57, 59), (25, 28, 52, 49), (43, 41, 65, 67), (34, 36, 60, 58), (29, 26, 50, 53), (42, 44, 68, 66), (37, 35, 59, 61), (28, 30, 54, 52), (45, 43, 67, 69), (36, 38, 62, 60), (31, 29, 53, 55), (44, 46, 70, 68), (39, 37, 61, 63), (30, 32, 56, 54), (47, 45, 69, 71), (38, 40, 64, 62), (33, 31, 55, 57), (46, 24, 48, 70), (24, 25, 49, 48), (41, 39, 63, 65), (74, 75, 95, 93, 91, 89, 87, 85, 83, 81, 79, 77), (72, 73, 76, 78, 80, 82, 84, 86, 88, 90, 92, 94), (55, 53, 77, 79), (68, 70, 94, 92), (63, 61, 85, 87), (54, 56, 80, 78), (71, 69, 93, 95), (62, 64, 88, 86), (57, 55, 79, 81), (70, 48, 72, 94), (48, 49, 73, 72), (65, 63, 87, 89), (56, 58, 82, 80), (51, 71, 95, 75), (50, 51, 75, 74), (64, 66, 90, 88), (59, 57, 81, 83), (49, 52, 76, 73), (67, 65, 89, 91), (58, 60, 84, 82), (53, 50, 74, 77), (66, 68, 92, 90), (61, 59, 83, 85), (52, 54, 78, 76)])
me_cylinder_002.polygons.foreach_set('use_smooth', [True] * 86)
_uv = me_cylinder_002.uv_layers.new(name='UVMap')
_uv.uv.foreach_set('vector', [1.0, 0.5, 1.0, 1.0, 0.9167, 1.0, 0.9167, 0.5, 0.9167, 0.5, 0.9167, 1.0, 0.8333, 1.0, 0.8333, 0.5, 0.8333, 0.5, 0.8333, 1.0, 0.75, 1.0, 0.75, 0.5, 0.75, 0.5, 0.75, 1.0, 0.6667, 1.0, 0.6667, 0.5, 0.6667, 0.5, 0.6667, 1.0, 0.5833, 1.0, 0.5833, 0.5, 0.5833, 0.5, 0.5833, 1.0, 0.5, 1.0, 0.5, 0.5, 0.5, 0.5, 0.5, 1.0, 0.4167, 1.0, 0.4167, 0.5, 0.4167, 0.5, 0.4167, 1.0, 0.3333, 1.0, 0.3333, 0.5, 0.3333, 0.5, 0.3333, 1.0, 0.25, 1.0, 0.25, 0.5, 0.25, 0.5, 0.25, 1.0, 0.1667, 1.0, 0.1667, 0.5, 0.8333, 0.5, 0.75, 0.5, 0.75, 0.5, 0.8333, 0.5, 0.1667, 0.5, 0.1667, 1.0, 0.08333, 1.0, 0.08333, 0.5, 0.08333, 0.5, 0.08333, 1.0, 7.451e-08, 1.0, 7.451e-08, 0.5, 0.1667, 1.0, 0.25, 1.0, 0.25, 1.0, 0.1667, 1.0, 7.451e-08, 1.0, 0.08333, 1.0, 0.08333, 1.0, 7.451e-08, 1.0, 0.6667, 0.5, 0.5833, 0.5, 0.5833, 0.5, 0.6667, 0.5, 0.4167, 0.5, 0.3333, 0.5, 0.3333, 0.5, 0.4167, 0.5, 1.0, 0.5, 0.9167, 0.5, 0.9167, 0.5, 1.0, 0.5, 0.75, 1.0, 0.8333, 1.0, 0.8333, 1.0, 0.75, 1.0, 0.3333, 1.0, 0.4167, 1.0, 0.4167, 1.0, 0.3333, 1.0, 0.9167, 1.0, 1.0, 1.0, 1.0, 1.0, 0.9167, 1.0, 0.5833, 0.5, 0.5, 0.5, 0.5, 0.5, 0.5833, 0.5, 0.1667, 0.5, 0.08333, 0.5, 0.08333, 0.5, 0.1667, 0.5, 0.5, 1.0, 0.5833, 1.0, 0.5833, 1.0, 0.5, 1.0, 0.08333, 1.0, 0.1667, 1.0, 0.1667, 1.0, 0.08333, 1.0, 0.75, 0.5, 0.6667, 0.5, 0.6667, 0.5, 0.75, 0.5, 0.3333, 0.5, 0.25, 0.5, 0.25, 0.5, 0.3333, 0.5, 0.6667, 1.0, 0.75, 1.0, 0.75, 1.0, 0.6667, 1.0, 0.25, 1.0, 0.3333, 1.0, 0.3333, 1.0, 0.25, 1.0, 0.9167, 0.5, 0.8333, 0.5, 0.8333, 0.5, 0.9167, 0.5, 0.5, 0.5, 0.4167, 0.5, 0.4167, 0.5, 0.5, 0.5, 0.08333, 0.5, 7.451e-08, 0.5, 7.451e-08, 0.5, 0.08333, 0.5, 0.8333, 1.0, 0.9167, 1.0, 0.9167, 1.0, 0.8333, 1.0, 0.4167, 1.0, 0.5, 1.0, 0.5, 1.0, 0.4167, 1.0, 7.451e-08, 1.0, 0.08333, 1.0, 0.08333, 1.0, 7.451e-08, 1.0, 0.6667, 0.5, 0.5833, 0.5, 0.5833, 0.5, 0.6667, 0.5, 0.25, 0.5, 0.1667, 0.5, 0.1667, 0.5, 0.25, 0.5, 0.5833, 1.0, 0.6667, 1.0, 0.6667, 1.0, 0.5833, 1.0, 0.5, 0.5, 0.4167, 0.5, 0.4167, 0.5, 0.5, 0.5, 0.1667, 1.0, 0.25, 1.0, 0.25, 1.0, 0.1667, 1.0, 0.9167, 1.0, 1.0, 1.0, 1.0, 1.0, 0.9167, 1.0, 0.3333, 0.5, 0.25, 0.5, 0.25, 0.5, 0.3333, 0.5, 0.5833, 1.0, 0.6667, 1.0, 0.6667, 1.0, 0.5833, 1.0, 0.9167, 0.5, 0.8333, 0.5, 0.8333, 0.5, 0.9167, 0.5, 0.25, 1.0, 0.3333, 1.0, 0.3333, 1.0, 0.25, 1.0, 0.5833, 0.5, 0.5, 0.5, 0.5, 0.5, 0.5833, 0.5, 0.8333, 1.0, 0.9167, 1.0, 0.9167, 1.0, 0.8333, 1.0, 0.25, 0.5, 0.1667, 0.5, 0.1667, 0.5, 0.25, 0.5, 0.5, 1.0, 0.5833, 1.0, 0.5833, 1.0, 0.5, 1.0, 0.8333, 0.5, 0.75, 0.5, 0.75, 0.5, 0.8333, 0.5, 0.1667, 1.0, 0.25, 1.0, 0.25, 1.0, 0.1667, 1.0, 0.5, 0.5, 0.4167, 0.5, 0.4167, 0.5, 0.5, 0.5, 0.75, 1.0, 0.8333, 1.0, 0.8333, 1.0, 0.75, 1.0, 0.1667, 0.5, 0.08333, 0.5, 0.08333, 0.5, 0.1667, 0.5, 0.4167, 1.0, 0.5, 1.0, 0.5, 1.0, 0.4167, 1.0, 0.75, 0.5, 0.6667, 0.5, 0.6667, 0.5, 0.75, 0.5, 0.08333, 1.0, 0.1667, 1.0, 0.1667, 1.0, 0.08333, 1.0, 0.4167, 0.5, 0.3333, 0.5, 0.3333, 0.5, 0.4167, 0.5, 0.6667, 1.0, 0.75, 1.0, 0.75, 1.0, 0.6667, 1.0, 0.08333, 0.5, 7.451e-08, 0.5, 7.451e-08, 0.5, 0.08333, 0.5, 1.0, 0.5, 0.9167, 0.5, 0.9167, 0.5, 1.0, 0.5, 0.3333, 1.0, 0.4167, 1.0, 0.4167, 1.0, 0.3333, 1.0, 0.37, 0.4578, 0.25, 0.49, 0.13, 0.4578, 0.04215, 0.37, 0.01, 0.25, 0.04215, 0.13, 0.13, 0.04215, 0.25, 0.01, 0.37, 0.04215, 0.4578, 0.13, 0.49, 0.25, 0.4578, 0.37, 0.75, 0.49, 0.87, 0.4578, 0.9578, 0.37, 0.99, 0.25, 0.9578, 0.13, 0.87, 0.04215, 0.75, 0.01, 0.63, 0.04215, 0.5422, 0.13, 0.51, 0.25, 0.5422, 0.37, 0.63, 0.4578, 0.75, 1.0, 0.8333, 1.0, 0.8333, 1.0, 0.75, 1.0, 0.1667, 0.5, 0.08333, 0.5, 0.08333, 0.5, 0.1667, 0.5, 0.4167, 1.0, 0.5, 1.0, 0.5, 1.0, 0.4167, 1.0, 0.75, 0.5, 0.6667, 0.5, 0.6667, 0.5, 0.75, 0.5, 0.08333, 1.0, 0.1667, 1.0, 0.1667, 1.0, 0.08333, 1.0, 0.4167, 0.5, 0.3333, 0.5, 0.3333, 0.5, 0.4167, 0.5, 0.6667, 1.0, 0.75, 1.0, 0.75, 1.0, 0.6667, 1.0, 0.08333, 0.5, 7.451e-08, 0.5, 7.451e-08, 0.5, 0.08333, 0.5, 1.0, 0.5, 0.9167, 0.5, 0.9167, 0.5, 1.0, 0.5, 0.3333, 1.0, 0.4167, 1.0, 0.4167, 1.0, 0.3333, 1.0, 0.6667, 0.5, 0.5833, 0.5, 0.5833, 0.5, 0.6667, 0.5, 7.451e-08, 1.0, 0.08333, 1.0, 0.08333, 1.0, 7.451e-08, 1.0, 0.9167, 1.0, 1.0, 1.0, 1.0, 1.0, 0.9167, 1.0, 0.3333, 0.5, 0.25, 0.5, 0.25, 0.5, 0.3333, 0.5, 0.5833, 1.0, 0.6667, 1.0, 0.6667, 1.0, 0.5833, 1.0, 0.9167, 0.5, 0.8333, 0.5, 0.8333, 0.5, 0.9167, 0.5, 0.25, 1.0, 0.3333, 1.0, 0.3333, 1.0, 0.25, 1.0, 0.5833, 0.5, 0.5, 0.5, 0.5, 0.5, 0.5833, 0.5, 0.8333, 1.0, 0.9167, 1.0, 0.9167, 1.0, 0.8333, 1.0, 0.25, 0.5, 0.1667, 0.5, 0.1667, 0.5, 0.25, 0.5, 0.5, 1.0, 0.5833, 1.0, 0.5833, 1.0, 0.5, 1.0, 0.8333, 0.5, 0.75, 0.5, 0.75, 0.5, 0.8333, 0.5])
me_cylinder_002.use_remesh_fix_poles = True
me_cylinder_002.use_remesh_preserve_attributes = False
me_cylinder_002.use_mirror_vertex_groups = False
me_cylinder_002.update()
me_cylinder_003 = bpy.data.meshes.new('Cylinder.003')
me_cylinder_003.from_pydata([(0.0, 1.0, -1.0), (0.0, 1.0, 1.0), (0.5, 0.866, -1.0), (0.5, 0.866, 1.0), (0.866, 0.5, -1.0), (0.866, 0.5, 1.0), (1.0, -4.371e-08, -1.0), (1.0, -4.371e-08, 1.0), (0.866, -0.5, -1.0), (0.866, -0.5, 1.0), (0.5, -0.866, -1.0), (0.5, -0.866, 1.0), (1.51e-07, -1.0, -1.0), (1.51e-07, -1.0, 1.0), (-0.5, -0.866, -1.0), (-0.5, -0.866, 1.0), (-0.866, -0.5, -1.0), (-0.866, -0.5, 1.0), (-1.0, -4.649e-07, -1.0), (-1.0, -4.649e-07, 1.0), (-0.866, 0.5, -1.0), (-0.866, 0.5, 1.0), (-0.5, 0.866, -1.0), (-0.5, 0.866, 1.0), (0.0, 0.9595, -1.026), (0.4797, 0.8309, -1.026), (0.4797, 0.8309, 1.026), (0.0, 0.9595, 1.026), (0.8309, 0.4797, -1.026), (0.8309, 0.4797, 1.026), (0.9595, -6.793e-08, -1.026), (0.9595, -1.595e-08, 1.026), (0.8309, -0.4797, -1.026), (0.8309, -0.4797, 1.026), (0.4797, -0.8309, -1.026), (0.4797, -0.8309, 1.026), (1.449e-07, -0.9595, -1.026), (1.449e-07, -0.9595, 1.026), (-0.4797, -0.8309, -1.026), (-0.4797, -0.8309, 1.026), (-0.8309, -0.4797, -1.026), (-0.8309, -0.4797, 1.026), (-0.9595, -4.721e-07, -1.026), (-0.9595, -4.201e-07, 1.026), (-0.8309, 0.4797, -1.026), (-0.8309, 0.4797, 1.026), (-0.4797, 0.8309, -1.026), (-0.4797, 0.8309, 1.026), (0.0, 0.779, -1.051), (0.3895, 0.6746, -1.051), (0.3895, 0.6746, 1.051), (0.0, 0.779, 1.051), (0.6746, 0.3895, -1.051), (0.6746, 0.3895, 1.051), (0.779, -1.412e-07, -1.051), (0.779, 7.314e-08, 1.051), (0.6746, -0.3895, -1.051), (0.6746, -0.3895, 1.051), (0.3895, -0.6746, -1.051), (0.3895, -0.6746, 1.051), (1.176e-07, -0.779, -1.051), (1.176e-07, -0.779, 1.051), (-0.3895, -0.6746, -1.051), (-0.3895, -0.6746, 1.051), (-0.6746, -0.3895, -1.051), (-0.6746, -0.3895, 1.051), (-0.779, -4.694e-07, -1.051), (-0.779, -2.55e-07, 1.051), (-0.6746, 0.3895, -1.051), (-0.6746, 0.3895, 1.051), (-0.3895, 0.6746, -1.051), (-0.3895, 0.6746, 1.051), (-1.137e-13, 0.4559, -1.067), (0.2279, 0.3948, -1.067), (0.2279, 0.3948, 1.067), (-1.137e-13, 0.4559, 1.067), (0.3948, 0.2279, -1.067), (0.3948, 0.2279, 1.067), (0.4559, -6.27e-08, -1.067), (0.4559, 4.185e-07, 1.067), (0.3948, -0.2279, -1.067), (0.3948, -0.2279, 1.067), (0.2279, -0.3948, -1.067), (0.2279, -0.3948, 1.067), (6.883e-08, -0.4559, -1.067), (6.883e-08, -0.4559, 1.067), (-0.2279, -0.3948, -1.067), (-0.2279, -0.3948, 1.067), (-0.3948, -0.2279, -1.067), (-0.3948, -0.2279, 1.067), (-0.4559, -2.547e-07, -1.067), (-0.4559, 2.265e-07, 1.067), (-0.3948, 0.2279, -1.067), (-0.3948, 0.2279, 1.067), (-0.2279, 0.3948, -1.067), (-0.2279, 0.3948, 1.067)], [], [(0, 1, 3, 2), (2, 3, 5, 4), (4, 5, 7, 6), (6, 7, 9, 8), (8, 9, 11, 10), (10, 11, 13, 12), (12, 13, 15, 14), (14, 15, 17, 16), (16, 17, 19, 18), (18, 19, 21, 20), (4, 6, 30, 28), (20, 21, 23, 22), (22, 23, 1, 0), (21, 19, 43, 45), (27, 47, 71, 51), (32, 34, 58, 56), (14, 16, 40, 38), (0, 2, 25, 24), (7, 5, 29, 31), (17, 15, 39, 41), (3, 1, 27, 26), (10, 12, 36, 34), (20, 22, 46, 44), (13, 11, 35, 37), (23, 21, 45, 47), (6, 8, 32, 30), (16, 18, 42, 40), (9, 7, 31, 33), (19, 17, 41, 43), (2, 4, 28, 25), (12, 14, 38, 36), (22, 0, 24, 46), (5, 3, 26, 29), (15, 13, 37, 39), (1, 23, 47, 27), (8, 10, 34, 32), (18, 20, 44, 42), (11, 9, 33, 35), (60, 62, 86, 84), (69, 67, 91, 93), (26, 27, 51, 50), (40, 42, 66, 64), (35, 33, 57, 59), (25, 28, 52, 49), (43, 41, 65, 67), (34, 36, 60, 58), (29, 26, 50, 53), (42, 44, 68, 66), (37, 35, 59, 61), (28, 30, 54, 52), (45, 43, 67, 69), (36, 38, 62, 60), (31, 29, 53, 55), (44, 46, 70, 68), (39, 37, 61, 63), (30, 32, 56, 54), (47, 45, 69, 71), (38, 40, 64, 62), (33, 31, 55, 57), (46, 24, 48, 70), (24, 25, 49, 48), (41, 39, 63, 65), (74, 75, 95, 93, 91, 89, 87, 85, 83, 81, 79, 77), (72, 73, 76, 78, 80, 82, 84, 86, 88, 90, 92, 94), (55, 53, 77, 79), (68, 70, 94, 92), (63, 61, 85, 87), (54, 56, 80, 78), (71, 69, 93, 95), (62, 64, 88, 86), (57, 55, 79, 81), (70, 48, 72, 94), (48, 49, 73, 72), (65, 63, 87, 89), (56, 58, 82, 80), (51, 71, 95, 75), (50, 51, 75, 74), (64, 66, 90, 88), (59, 57, 81, 83), (49, 52, 76, 73), (67, 65, 89, 91), (58, 60, 84, 82), (53, 50, 74, 77), (66, 68, 92, 90), (61, 59, 83, 85), (52, 54, 78, 76)])
me_cylinder_003.polygons.foreach_set('use_smooth', [True] * 86)
_uv = me_cylinder_003.uv_layers.new(name='UVMap')
_uv.uv.foreach_set('vector', [1.0, 0.5, 1.0, 1.0, 0.9167, 1.0, 0.9167, 0.5, 0.9167, 0.5, 0.9167, 1.0, 0.8333, 1.0, 0.8333, 0.5, 0.8333, 0.5, 0.8333, 1.0, 0.75, 1.0, 0.75, 0.5, 0.75, 0.5, 0.75, 1.0, 0.6667, 1.0, 0.6667, 0.5, 0.6667, 0.5, 0.6667, 1.0, 0.5833, 1.0, 0.5833, 0.5, 0.5833, 0.5, 0.5833, 1.0, 0.5, 1.0, 0.5, 0.5, 0.5, 0.5, 0.5, 1.0, 0.4167, 1.0, 0.4167, 0.5, 0.4167, 0.5, 0.4167, 1.0, 0.3333, 1.0, 0.3333, 0.5, 0.3333, 0.5, 0.3333, 1.0, 0.25, 1.0, 0.25, 0.5, 0.25, 0.5, 0.25, 1.0, 0.1667, 1.0, 0.1667, 0.5, 0.8333, 0.5, 0.75, 0.5, 0.75, 0.5, 0.8333, 0.5, 0.1667, 0.5, 0.1667, 1.0, 0.08333, 1.0, 0.08333, 0.5, 0.08333, 0.5, 0.08333, 1.0, 7.451e-08, 1.0, 7.451e-08, 0.5, 0.1667, 1.0, 0.25, 1.0, 0.25, 1.0, 0.1667, 1.0, 7.451e-08, 1.0, 0.08333, 1.0, 0.08333, 1.0, 7.451e-08, 1.0, 0.6667, 0.5, 0.5833, 0.5, 0.5833, 0.5, 0.6667, 0.5, 0.4167, 0.5, 0.3333, 0.5, 0.3333, 0.5, 0.4167, 0.5, 1.0, 0.5, 0.9167, 0.5, 0.9167, 0.5, 1.0, 0.5, 0.75, 1.0, 0.8333, 1.0, 0.8333, 1.0, 0.75, 1.0, 0.3333, 1.0, 0.4167, 1.0, 0.4167, 1.0, 0.3333, 1.0, 0.9167, 1.0, 1.0, 1.0, 1.0, 1.0, 0.9167, 1.0, 0.5833, 0.5, 0.5, 0.5, 0.5, 0.5, 0.5833, 0.5, 0.1667, 0.5, 0.08333, 0.5, 0.08333, 0.5, 0.1667, 0.5, 0.5, 1.0, 0.5833, 1.0, 0.5833, 1.0, 0.5, 1.0, 0.08333, 1.0, 0.1667, 1.0, 0.1667, 1.0, 0.08333, 1.0, 0.75, 0.5, 0.6667, 0.5, 0.6667, 0.5, 0.75, 0.5, 0.3333, 0.5, 0.25, 0.5, 0.25, 0.5, 0.3333, 0.5, 0.6667, 1.0, 0.75, 1.0, 0.75, 1.0, 0.6667, 1.0, 0.25, 1.0, 0.3333, 1.0, 0.3333, 1.0, 0.25, 1.0, 0.9167, 0.5, 0.8333, 0.5, 0.8333, 0.5, 0.9167, 0.5, 0.5, 0.5, 0.4167, 0.5, 0.4167, 0.5, 0.5, 0.5, 0.08333, 0.5, 7.451e-08, 0.5, 7.451e-08, 0.5, 0.08333, 0.5, 0.8333, 1.0, 0.9167, 1.0, 0.9167, 1.0, 0.8333, 1.0, 0.4167, 1.0, 0.5, 1.0, 0.5, 1.0, 0.4167, 1.0, 7.451e-08, 1.0, 0.08333, 1.0, 0.08333, 1.0, 7.451e-08, 1.0, 0.6667, 0.5, 0.5833, 0.5, 0.5833, 0.5, 0.6667, 0.5, 0.25, 0.5, 0.1667, 0.5, 0.1667, 0.5, 0.25, 0.5, 0.5833, 1.0, 0.6667, 1.0, 0.6667, 1.0, 0.5833, 1.0, 0.5, 0.5, 0.4167, 0.5, 0.4167, 0.5, 0.5, 0.5, 0.1667, 1.0, 0.25, 1.0, 0.25, 1.0, 0.1667, 1.0, 0.9167, 1.0, 1.0, 1.0, 1.0, 1.0, 0.9167, 1.0, 0.3333, 0.5, 0.25, 0.5, 0.25, 0.5, 0.3333, 0.5, 0.5833, 1.0, 0.6667, 1.0, 0.6667, 1.0, 0.5833, 1.0, 0.9167, 0.5, 0.8333, 0.5, 0.8333, 0.5, 0.9167, 0.5, 0.25, 1.0, 0.3333, 1.0, 0.3333, 1.0, 0.25, 1.0, 0.5833, 0.5, 0.5, 0.5, 0.5, 0.5, 0.5833, 0.5, 0.8333, 1.0, 0.9167, 1.0, 0.9167, 1.0, 0.8333, 1.0, 0.25, 0.5, 0.1667, 0.5, 0.1667, 0.5, 0.25, 0.5, 0.5, 1.0, 0.5833, 1.0, 0.5833, 1.0, 0.5, 1.0, 0.8333, 0.5, 0.75, 0.5, 0.75, 0.5, 0.8333, 0.5, 0.1667, 1.0, 0.25, 1.0, 0.25, 1.0, 0.1667, 1.0, 0.5, 0.5, 0.4167, 0.5, 0.4167, 0.5, 0.5, 0.5, 0.75, 1.0, 0.8333, 1.0, 0.8333, 1.0, 0.75, 1.0, 0.1667, 0.5, 0.08333, 0.5, 0.08333, 0.5, 0.1667, 0.5, 0.4167, 1.0, 0.5, 1.0, 0.5, 1.0, 0.4167, 1.0, 0.75, 0.5, 0.6667, 0.5, 0.6667, 0.5, 0.75, 0.5, 0.08333, 1.0, 0.1667, 1.0, 0.1667, 1.0, 0.08333, 1.0, 0.4167, 0.5, 0.3333, 0.5, 0.3333, 0.5, 0.4167, 0.5, 0.6667, 1.0, 0.75, 1.0, 0.75, 1.0, 0.6667, 1.0, 0.08333, 0.5, 7.451e-08, 0.5, 7.451e-08, 0.5, 0.08333, 0.5, 1.0, 0.5, 0.9167, 0.5, 0.9167, 0.5, 1.0, 0.5, 0.3333, 1.0, 0.4167, 1.0, 0.4167, 1.0, 0.3333, 1.0, 0.37, 0.4578, 0.25, 0.49, 0.13, 0.4578, 0.04215, 0.37, 0.01, 0.25, 0.04215, 0.13, 0.13, 0.04215, 0.25, 0.01, 0.37, 0.04215, 0.4578, 0.13, 0.49, 0.25, 0.4578, 0.37, 0.75, 0.49, 0.87, 0.4578, 0.9578, 0.37, 0.99, 0.25, 0.9578, 0.13, 0.87, 0.04215, 0.75, 0.01, 0.63, 0.04215, 0.5422, 0.13, 0.51, 0.25, 0.5422, 0.37, 0.63, 0.4578, 0.75, 1.0, 0.8333, 1.0, 0.8333, 1.0, 0.75, 1.0, 0.1667, 0.5, 0.08333, 0.5, 0.08333, 0.5, 0.1667, 0.5, 0.4167, 1.0, 0.5, 1.0, 0.5, 1.0, 0.4167, 1.0, 0.75, 0.5, 0.6667, 0.5, 0.6667, 0.5, 0.75, 0.5, 0.08333, 1.0, 0.1667, 1.0, 0.1667, 1.0, 0.08333, 1.0, 0.4167, 0.5, 0.3333, 0.5, 0.3333, 0.5, 0.4167, 0.5, 0.6667, 1.0, 0.75, 1.0, 0.75, 1.0, 0.6667, 1.0, 0.08333, 0.5, 7.451e-08, 0.5, 7.451e-08, 0.5, 0.08333, 0.5, 1.0, 0.5, 0.9167, 0.5, 0.9167, 0.5, 1.0, 0.5, 0.3333, 1.0, 0.4167, 1.0, 0.4167, 1.0, 0.3333, 1.0, 0.6667, 0.5, 0.5833, 0.5, 0.5833, 0.5, 0.6667, 0.5, 7.451e-08, 1.0, 0.08333, 1.0, 0.08333, 1.0, 7.451e-08, 1.0, 0.9167, 1.0, 1.0, 1.0, 1.0, 1.0, 0.9167, 1.0, 0.3333, 0.5, 0.25, 0.5, 0.25, 0.5, 0.3333, 0.5, 0.5833, 1.0, 0.6667, 1.0, 0.6667, 1.0, 0.5833, 1.0, 0.9167, 0.5, 0.8333, 0.5, 0.8333, 0.5, 0.9167, 0.5, 0.25, 1.0, 0.3333, 1.0, 0.3333, 1.0, 0.25, 1.0, 0.5833, 0.5, 0.5, 0.5, 0.5, 0.5, 0.5833, 0.5, 0.8333, 1.0, 0.9167, 1.0, 0.9167, 1.0, 0.8333, 1.0, 0.25, 0.5, 0.1667, 0.5, 0.1667, 0.5, 0.25, 0.5, 0.5, 1.0, 0.5833, 1.0, 0.5833, 1.0, 0.5, 1.0, 0.8333, 0.5, 0.75, 0.5, 0.75, 0.5, 0.8333, 0.5])
me_cylinder_003.use_remesh_fix_poles = True
me_cylinder_003.use_remesh_preserve_attributes = False
me_cylinder_003.use_mirror_vertex_groups = False
me_cylinder_003.update()
me_plane_003 = bpy.data.meshes.new('Plane.003')
me_plane_003.from_pydata([(-0.7151, -0.5057, 0.09902), (-0.7151, -0.2804, 0.2291), (0.7151, -0.5057, 0.09902), (0.7151, -0.2804, 0.2291), (-1.0, -0.7626, 0.0), (1.0, -0.7626, 0.0), (-1.0, 0.785, 0.0), (1.0, 0.785, 0.0), (-0.7185, 1.29, 0.0), (0.7185, 1.29, 0.0), (-0.6559, -1.07, 0.0), (0.6559, -1.07, 0.0), (-1.0, 0.785, 0.3311), (-1.0, -0.7626, 0.3311), (1.0, -0.7626, 0.3311), (1.0, 0.785, 0.3311), (0.7185, 1.29, 0.3311), (-0.7185, 1.29, 0.3311), (-0.6559, -1.07, 0.3311), (0.6559, -1.07, 0.3311), (-0.8102, 0.7882, 0.569), (-0.8102, -0.7637, 0.569), (0.8102, -0.7637, 0.569), (0.8102, 0.7882, 0.569), (-0.7151, -0.7729, 0.5618), (-0.7151, -0.7637, 0.569), (-0.7151, -0.4766, 0.569), (0.7151, -0.4766, 0.569), (0.7151, -0.7729, 0.5618), (0.7151, -0.7637, 0.569), (-0.7151, -0.3785, 0.399), (0.7151, -0.3785, 0.399), (0.8102, -0.4171, 0.569), (-0.8102, -0.4171, 0.569), (-0.7129, -0.4171, 0.569), (-0.7129, 0.7882, 0.569), (0.7148, -0.4171, 0.569), (0.7174, 0.7882, 0.569), (-0.7129, 0.7195, 0.569), (0.7174, 0.7195, 0.569)], [], [(4, 6, 7, 5), (6, 8, 9, 7), (5, 11, 10, 4), (12, 13, 21, 33, 20), (14, 32, 22), (11, 5, 14, 19), (7, 9, 16, 15), (9, 8, 17, 16), (5, 7, 15, 14), (6, 4, 13, 12), (4, 10, 18, 13), (10, 11, 19, 18), (8, 6, 12, 17), (23, 16, 17, 20, 35), (14, 22, 19), (12, 20, 17), (18, 21, 13), (16, 23, 15), (25, 24, 0, 1, 30, 26), (30, 1, 3, 31), (27, 31, 3, 2, 28, 29), (2, 0, 24, 28), (1, 0, 2, 3), (34, 33, 26), (21, 18, 19, 22, 29, 28, 24, 25), (26, 30, 31, 27), (23, 37, 39), (15, 23, 32, 14), (39, 36, 32, 23), (39, 37, 35, 38), (33, 34, 38, 20), (20, 38, 35), (21, 25, 26, 33), (32, 36, 27), (27, 29, 22, 32), (36, 39, 38, 34), (26, 27, 36, 34)])
_uv = me_plane_003.uv_layers.new(name='UVMap')
_uv.uv.foreach_set('vector', [0.0, 0.0, 0.0, 1.0, 1.0, 1.0, 1.0, 0.0, 0.0, 1.0, 0.0, 1.0, 1.0, 1.0, 1.0, 1.0, 1.0, 0.0, 1.0, 0.0, 0.0, 0.0, 0.0, 0.0, 0.0, 1.0, 0.0, 0.0, 0.0, 0.0, 0.0, 0.2234, 0.0, 1.0, 1.0, 0.0, 1.0, 0.2217, 1.0, 0.0, 1.0, 0.0, 1.0, 0.0, 1.0, 0.0, 1.0, 0.0, 1.0, 1.0, 1.0, 1.0, 1.0, 1.0, 1.0, 1.0, 1.0, 1.0, 0.0, 1.0, 0.0, 1.0, 1.0, 1.0, 1.0, 0.0, 1.0, 1.0, 1.0, 1.0, 1.0, 0.0, 0.0, 1.0, 0.0, 0.0, 0.0, 0.0, 0.0, 1.0, 0.0, 0.0, 0.0, 0.0, 0.0, 0.0, 0.0, 0.0, 0.0, 0.0, 1.0, 0.0, 1.0, 0.0, 0.0, 0.0, 0.0, 1.0, 0.0, 1.0, 0.0, 1.0, 0.0, 1.0, 1.0, 1.0, 1.0, 1.0, 0.0, 1.0, 0.0, 1.0, 0.04539, 1.0, 1.0, 0.0, 1.0, 0.0, 1.0, 0.0, 0.0, 1.0, 0.0, 1.0, 0.0, 1.0, 0.0, 0.0, 0.0, 0.0, 0.0, 0.0, 1.0, 1.0, 1.0, 1.0, 1.0, 1.0, 0.5347, 0.01103, 0.5343, 0.0, 0.375, 0.0, 0.375, 0.25, 0.4335, 0.25, 0.492, 0.25, 0.4335, 0.25, 0.375, 0.25, 0.375, 0.5, 0.4335, 0.5, 0.492, 0.5, 0.4335, 0.5, 0.375, 0.5, 0.375, 0.75, 0.5343, 0.75, 0.5347, 0.739, 0.375, 0.75, 0.375, 1.0, 0.5343, 1.0, 0.5343, 0.75, 0.125, 0.5, 0.125, 0.75, 0.375, 0.75, 0.375, 0.5, 0.04539, 0.2233, 0.0, 0.2234, 0.0, 0.0, 0.0, 0.0, 0.0, 0.0, 1.0, 0.0, 1.0, 0.0, 0.9413, 0.0, 0.9436, 0.0, 0.05643, 0.0, 0.05873, 0.0, 0.492, 0.25, 0.4335, 0.25, 0.4335, 0.5, 0.492, 0.5, 0.0, 0.0, 0.0, 0.0, 0.0, 0.0, 1.0, 1.0, 1.0, 1.0, 1.0, 0.2217, 1.0, 0.0, 0.0, 0.0, 0.0, 0.0, 1.0, 0.2217, 0.0, 0.0, 0.0, 0.0, 0.0, 0.0, 0.0, 0.0, 0.0, 0.0, 0.0, 0.2234, 0.04539, 0.2233, 0.0, 0.0, 0.0, 1.0, 0.0, 1.0, 0.0, 0.0, 0.0, 0.0, 0.0, 0.0, 0.05873, 0.0, 0.492, 0.25, 0.0, 0.2234, 1.0, 0.2217, 0.0, 0.0, 0.0, 0.0, 0.0, 0.0, 0.9413, 0.0, 1.0, 0.0, 1.0, 0.2217, 0.0, 0.0, 0.0, 0.0, 0.0, 0.0, 0.04539, 0.2233, 0.0, 0.0, 0.0, 0.0, 0.0, 0.0, 0.04539, 0.2233])
me_plane_003.use_remesh_fix_poles = True
me_plane_003.use_remesh_preserve_attributes = False
me_plane_003.use_mirror_vertex_groups = False
me_plane_003.update()
me_cylinder_004 = bpy.data.meshes.new('Cylinder.004')
me_cylinder_004.from_pydata([(0.0, 1.0, -1.0), (0.0, 1.0, 1.0), (0.5, 0.866, -1.0), (0.5, 0.866, 1.0), (0.866, 0.5, -1.0), (0.866, 0.5, 1.0), (1.0, -4.371e-08, -1.0), (1.0, -4.371e-08, 1.0), (0.866, -0.5, -1.0), (0.866, -0.5, 1.0), (0.5, -0.866, -1.0), (0.5, -0.866, 1.0), (1.51e-07, -1.0, -1.0), (1.51e-07, -1.0, 1.0), (-0.5, -0.866, -1.0), (-0.5, -0.866, 1.0), (-0.866, -0.5, -1.0), (-0.866, -0.5, 1.0), (-1.0, -4.649e-07, -1.0), (-1.0, -4.649e-07, 1.0), (-0.866, 0.5, -1.0), (-0.866, 0.5, 1.0), (-0.5, 0.866, -1.0), (-0.5, 0.866, 1.0), (0.0, 0.9595, -1.026), (0.4797, 0.8309, -1.026), (0.4797, 0.8309, 1.026), (0.0, 0.9595, 1.026), (0.8309, 0.4797, -1.026), (0.8309, 0.4797, 1.026), (0.9595, -6.793e-08, -1.026), (0.9595, -1.595e-08, 1.026), (0.8309, -0.4797, -1.026), (0.8309, -0.4797, 1.026), (0.4797, -0.8309, -1.026), (0.4797, -0.8309, 1.026), (1.449e-07, -0.9595, -1.026), (1.449e-07, -0.9595, 1.026), (-0.4797, -0.8309, -1.026), (-0.4797, -0.8309, 1.026), (-0.8309, -0.4797, -1.026), (-0.8309, -0.4797, 1.026), (-0.9595, -4.721e-07, -1.026), (-0.9595, -4.201e-07, 1.026), (-0.8309, 0.4797, -1.026), (-0.8309, 0.4797, 1.026), (-0.4797, 0.8309, -1.026), (-0.4797, 0.8309, 1.026), (0.0, 0.779, -1.051), (0.3895, 0.6746, -1.051), (0.3895, 0.6746, 1.051), (0.0, 0.779, 1.051), (0.6746, 0.3895, -1.051), (0.6746, 0.3895, 1.051), (0.779, -1.412e-07, -1.051), (0.779, 7.314e-08, 1.051), (0.6746, -0.3895, -1.051), (0.6746, -0.3895, 1.051), (0.3895, -0.6746, -1.051), (0.3895, -0.6746, 1.051), (1.176e-07, -0.779, -1.051), (1.176e-07, -0.779, 1.051), (-0.3895, -0.6746, -1.051), (-0.3895, -0.6746, 1.051), (-0.6746, -0.3895, -1.051), (-0.6746, -0.3895, 1.051), (-0.779, -4.694e-07, -1.051), (-0.779, -2.55e-07, 1.051), (-0.6746, 0.3895, -1.051), (-0.6746, 0.3895, 1.051), (-0.3895, 0.6746, -1.051), (-0.3895, 0.6746, 1.051), (-1.137e-13, 0.4559, -1.067), (0.2279, 0.3948, -1.067), (0.2279, 0.3948, 1.067), (-1.137e-13, 0.4559, 1.067), (0.3948, 0.2279, -1.067), (0.3948, 0.2279, 1.067), (0.4559, -6.27e-08, -1.067), (0.4559, 4.185e-07, 1.067), (0.3948, -0.2279, -1.067), (0.3948, -0.2279, 1.067), (0.2279, -0.3948, -1.067), (0.2279, -0.3948, 1.067), (6.883e-08, -0.4559, -1.067), (6.883e-08, -0.4559, 1.067), (-0.2279, -0.3948, -1.067), (-0.2279, -0.3948, 1.067), (-0.3948, -0.2279, -1.067), (-0.3948, -0.2279, 1.067), (-0.4559, -2.547e-07, -1.067), (-0.4559, 2.265e-07, 1.067), (-0.3948, 0.2279, -1.067), (-0.3948, 0.2279, 1.067), (-0.2279, 0.3948, -1.067), (-0.2279, 0.3948, 1.067)], [], [(0, 1, 3, 2), (2, 3, 5, 4), (4, 5, 7, 6), (6, 7, 9, 8), (8, 9, 11, 10), (10, 11, 13, 12), (12, 13, 15, 14), (14, 15, 17, 16), (16, 17, 19, 18), (18, 19, 21, 20), (4, 6, 30, 28), (20, 21, 23, 22), (22, 23, 1, 0), (21, 19, 43, 45), (27, 47, 71, 51), (32, 34, 58, 56), (14, 16, 40, 38), (0, 2, 25, 24), (7, 5, 29, 31), (17, 15, 39, 41), (3, 1, 27, 26), (10, 12, 36, 34), (20, 22, 46, 44), (13, 11, 35, 37), (23, 21, 45, 47), (6, 8, 32, 30), (16, 18, 42, 40), (9, 7, 31, 33), (19, 17, 41, 43), (2, 4, 28, 25), (12, 14, 38, 36), (22, 0, 24, 46), (5, 3, 26, 29), (15, 13, 37, 39), (1, 23, 47, 27), (8, 10, 34, 32), (18, 20, 44, 42), (11, 9, 33, 35), (60, 62, 86, 84), (69, 67, 91, 93), (26, 27, 51, 50), (40, 42, 66, 64), (35, 33, 57, 59), (25, 28, 52, 49), (43, 41, 65, 67), (34, 36, 60, 58), (29, 26, 50, 53), (42, 44, 68, 66), (37, 35, 59, 61), (28, 30, 54, 52), (45, 43, 67, 69), (36, 38, 62, 60), (31, 29, 53, 55), (44, 46, 70, 68), (39, 37, 61, 63), (30, 32, 56, 54), (47, 45, 69, 71), (38, 40, 64, 62), (33, 31, 55, 57), (46, 24, 48, 70), (24, 25, 49, 48), (41, 39, 63, 65), (74, 75, 95, 93, 91, 89, 87, 85, 83, 81, 79, 77), (72, 73, 76, 78, 80, 82, 84, 86, 88, 90, 92, 94), (55, 53, 77, 79), (68, 70, 94, 92), (63, 61, 85, 87), (54, 56, 80, 78), (71, 69, 93, 95), (62, 64, 88, 86), (57, 55, 79, 81), (70, 48, 72, 94), (48, 49, 73, 72), (65, 63, 87, 89), (56, 58, 82, 80), (51, 71, 95, 75), (50, 51, 75, 74), (64, 66, 90, 88), (59, 57, 81, 83), (49, 52, 76, 73), (67, 65, 89, 91), (58, 60, 84, 82), (53, 50, 74, 77), (66, 68, 92, 90), (61, 59, 83, 85), (52, 54, 78, 76)])
me_cylinder_004.polygons.foreach_set('use_smooth', [True] * 86)
_uv = me_cylinder_004.uv_layers.new(name='UVMap')
_uv.uv.foreach_set('vector', [1.0, 0.5, 1.0, 1.0, 0.9167, 1.0, 0.9167, 0.5, 0.9167, 0.5, 0.9167, 1.0, 0.8333, 1.0, 0.8333, 0.5, 0.8333, 0.5, 0.8333, 1.0, 0.75, 1.0, 0.75, 0.5, 0.75, 0.5, 0.75, 1.0, 0.6667, 1.0, 0.6667, 0.5, 0.6667, 0.5, 0.6667, 1.0, 0.5833, 1.0, 0.5833, 0.5, 0.5833, 0.5, 0.5833, 1.0, 0.5, 1.0, 0.5, 0.5, 0.5, 0.5, 0.5, 1.0, 0.4167, 1.0, 0.4167, 0.5, 0.4167, 0.5, 0.4167, 1.0, 0.3333, 1.0, 0.3333, 0.5, 0.3333, 0.5, 0.3333, 1.0, 0.25, 1.0, 0.25, 0.5, 0.25, 0.5, 0.25, 1.0, 0.1667, 1.0, 0.1667, 0.5, 0.8333, 0.5, 0.75, 0.5, 0.75, 0.5, 0.8333, 0.5, 0.1667, 0.5, 0.1667, 1.0, 0.08333, 1.0, 0.08333, 0.5, 0.08333, 0.5, 0.08333, 1.0, 7.451e-08, 1.0, 7.451e-08, 0.5, 0.1667, 1.0, 0.25, 1.0, 0.25, 1.0, 0.1667, 1.0, 7.451e-08, 1.0, 0.08333, 1.0, 0.08333, 1.0, 7.451e-08, 1.0, 0.6667, 0.5, 0.5833, 0.5, 0.5833, 0.5, 0.6667, 0.5, 0.4167, 0.5, 0.3333, 0.5, 0.3333, 0.5, 0.4167, 0.5, 1.0, 0.5, 0.9167, 0.5, 0.9167, 0.5, 1.0, 0.5, 0.75, 1.0, 0.8333, 1.0, 0.8333, 1.0, 0.75, 1.0, 0.3333, 1.0, 0.4167, 1.0, 0.4167, 1.0, 0.3333, 1.0, 0.9167, 1.0, 1.0, 1.0, 1.0, 1.0, 0.9167, 1.0, 0.5833, 0.5, 0.5, 0.5, 0.5, 0.5, 0.5833, 0.5, 0.1667, 0.5, 0.08333, 0.5, 0.08333, 0.5, 0.1667, 0.5, 0.5, 1.0, 0.5833, 1.0, 0.5833, 1.0, 0.5, 1.0, 0.08333, 1.0, 0.1667, 1.0, 0.1667, 1.0, 0.08333, 1.0, 0.75, 0.5, 0.6667, 0.5, 0.6667, 0.5, 0.75, 0.5, 0.3333, 0.5, 0.25, 0.5, 0.25, 0.5, 0.3333, 0.5, 0.6667, 1.0, 0.75, 1.0, 0.75, 1.0, 0.6667, 1.0, 0.25, 1.0, 0.3333, 1.0, 0.3333, 1.0, 0.25, 1.0, 0.9167, 0.5, 0.8333, 0.5, 0.8333, 0.5, 0.9167, 0.5, 0.5, 0.5, 0.4167, 0.5, 0.4167, 0.5, 0.5, 0.5, 0.08333, 0.5, 7.451e-08, 0.5, 7.451e-08, 0.5, 0.08333, 0.5, 0.8333, 1.0, 0.9167, 1.0, 0.9167, 1.0, 0.8333, 1.0, 0.4167, 1.0, 0.5, 1.0, 0.5, 1.0, 0.4167, 1.0, 7.451e-08, 1.0, 0.08333, 1.0, 0.08333, 1.0, 7.451e-08, 1.0, 0.6667, 0.5, 0.5833, 0.5, 0.5833, 0.5, 0.6667, 0.5, 0.25, 0.5, 0.1667, 0.5, 0.1667, 0.5, 0.25, 0.5, 0.5833, 1.0, 0.6667, 1.0, 0.6667, 1.0, 0.5833, 1.0, 0.5, 0.5, 0.4167, 0.5, 0.4167, 0.5, 0.5, 0.5, 0.1667, 1.0, 0.25, 1.0, 0.25, 1.0, 0.1667, 1.0, 0.9167, 1.0, 1.0, 1.0, 1.0, 1.0, 0.9167, 1.0, 0.3333, 0.5, 0.25, 0.5, 0.25, 0.5, 0.3333, 0.5, 0.5833, 1.0, 0.6667, 1.0, 0.6667, 1.0, 0.5833, 1.0, 0.9167, 0.5, 0.8333, 0.5, 0.8333, 0.5, 0.9167, 0.5, 0.25, 1.0, 0.3333, 1.0, 0.3333, 1.0, 0.25, 1.0, 0.5833, 0.5, 0.5, 0.5, 0.5, 0.5, 0.5833, 0.5, 0.8333, 1.0, 0.9167, 1.0, 0.9167, 1.0, 0.8333, 1.0, 0.25, 0.5, 0.1667, 0.5, 0.1667, 0.5, 0.25, 0.5, 0.5, 1.0, 0.5833, 1.0, 0.5833, 1.0, 0.5, 1.0, 0.8333, 0.5, 0.75, 0.5, 0.75, 0.5, 0.8333, 0.5, 0.1667, 1.0, 0.25, 1.0, 0.25, 1.0, 0.1667, 1.0, 0.5, 0.5, 0.4167, 0.5, 0.4167, 0.5, 0.5, 0.5, 0.75, 1.0, 0.8333, 1.0, 0.8333, 1.0, 0.75, 1.0, 0.1667, 0.5, 0.08333, 0.5, 0.08333, 0.5, 0.1667, 0.5, 0.4167, 1.0, 0.5, 1.0, 0.5, 1.0, 0.4167, 1.0, 0.75, 0.5, 0.6667, 0.5, 0.6667, 0.5, 0.75, 0.5, 0.08333, 1.0, 0.1667, 1.0, 0.1667, 1.0, 0.08333, 1.0, 0.4167, 0.5, 0.3333, 0.5, 0.3333, 0.5, 0.4167, 0.5, 0.6667, 1.0, 0.75, 1.0, 0.75, 1.0, 0.6667, 1.0, 0.08333, 0.5, 7.451e-08, 0.5, 7.451e-08, 0.5, 0.08333, 0.5, 1.0, 0.5, 0.9167, 0.5, 0.9167, 0.5, 1.0, 0.5, 0.3333, 1.0, 0.4167, 1.0, 0.4167, 1.0, 0.3333, 1.0, 0.37, 0.4578, 0.25, 0.49, 0.13, 0.4578, 0.04215, 0.37, 0.01, 0.25, 0.04215, 0.13, 0.13, 0.04215, 0.25, 0.01, 0.37, 0.04215, 0.4578, 0.13, 0.49, 0.25, 0.4578, 0.37, 0.75, 0.49, 0.87, 0.4578, 0.9578, 0.37, 0.99, 0.25, 0.9578, 0.13, 0.87, 0.04215, 0.75, 0.01, 0.63, 0.04215, 0.5422, 0.13, 0.51, 0.25, 0.5422, 0.37, 0.63, 0.4578, 0.75, 1.0, 0.8333, 1.0, 0.8333, 1.0, 0.75, 1.0, 0.1667, 0.5, 0.08333, 0.5, 0.08333, 0.5, 0.1667, 0.5, 0.4167, 1.0, 0.5, 1.0, 0.5, 1.0, 0.4167, 1.0, 0.75, 0.5, 0.6667, 0.5, 0.6667, 0.5, 0.75, 0.5, 0.08333, 1.0, 0.1667, 1.0, 0.1667, 1.0, 0.08333, 1.0, 0.4167, 0.5, 0.3333, 0.5, 0.3333, 0.5, 0.4167, 0.5, 0.6667, 1.0, 0.75, 1.0, 0.75, 1.0, 0.6667, 1.0, 0.08333, 0.5, 7.451e-08, 0.5, 7.451e-08, 0.5, 0.08333, 0.5, 1.0, 0.5, 0.9167, 0.5, 0.9167, 0.5, 1.0, 0.5, 0.3333, 1.0, 0.4167, 1.0, 0.4167, 1.0, 0.3333, 1.0, 0.6667, 0.5, 0.5833, 0.5, 0.5833, 0.5, 0.6667, 0.5, 7.451e-08, 1.0, 0.08333, 1.0, 0.08333, 1.0, 7.451e-08, 1.0, 0.9167, 1.0, 1.0, 1.0, 1.0, 1.0, 0.9167, 1.0, 0.3333, 0.5, 0.25, 0.5, 0.25, 0.5, 0.3333, 0.5, 0.5833, 1.0, 0.6667, 1.0, 0.6667, 1.0, 0.5833, 1.0, 0.9167, 0.5, 0.8333, 0.5, 0.8333, 0.5, 0.9167, 0.5, 0.25, 1.0, 0.3333, 1.0, 0.3333, 1.0, 0.25, 1.0, 0.5833, 0.5, 0.5, 0.5, 0.5, 0.5, 0.5833, 0.5, 0.8333, 1.0, 0.9167, 1.0, 0.9167, 1.0, 0.8333, 1.0, 0.25, 0.5, 0.1667, 0.5, 0.1667, 0.5, 0.25, 0.5, 0.5, 1.0, 0.5833, 1.0, 0.5833, 1.0, 0.5, 1.0, 0.8333, 0.5, 0.75, 0.5, 0.75, 0.5, 0.8333, 0.5])
me_cylinder_004.use_remesh_fix_poles = True
me_cylinder_004.use_remesh_preserve_attributes = False
me_cylinder_004.use_mirror_vertex_groups = False
me_cylinder_004.update()
me_cylinder_005 = bpy.data.meshes.new('Cylinder.005')
me_cylinder_005.from_pydata([(0.0, 1.0, -1.0), (0.0, 1.0, 1.0), (0.5, 0.866, -1.0), (0.5, 0.866, 1.0), (0.866, 0.5, -1.0), (0.866, 0.5, 1.0), (1.0, -4.371e-08, -1.0), (1.0, -4.371e-08, 1.0), (0.866, -0.5, -1.0), (0.866, -0.5, 1.0), (0.5, -0.866, -1.0), (0.5, -0.866, 1.0), (1.51e-07, -1.0, -1.0), (1.51e-07, -1.0, 1.0), (-0.5, -0.866, -1.0), (-0.5, -0.866, 1.0), (-0.866, -0.5, -1.0), (-0.866, -0.5, 1.0), (-1.0, -4.649e-07, -1.0), (-1.0, -4.649e-07, 1.0), (-0.866, 0.5, -1.0), (-0.866, 0.5, 1.0), (-0.5, 0.866, -1.0), (-0.5, 0.866, 1.0), (0.0, 0.9595, -1.026), (0.4797, 0.8309, -1.026), (0.4797, 0.8309, 1.026), (0.0, 0.9595, 1.026), (0.8309, 0.4797, -1.026), (0.8309, 0.4797, 1.026), (0.9595, -6.793e-08, -1.026), (0.9595, -1.595e-08, 1.026), (0.8309, -0.4797, -1.026), (0.8309, -0.4797, 1.026), (0.4797, -0.8309, -1.026), (0.4797, -0.8309, 1.026), (1.449e-07, -0.9595, -1.026), (1.449e-07, -0.9595, 1.026), (-0.4797, -0.8309, -1.026), (-0.4797, -0.8309, 1.026), (-0.8309, -0.4797, -1.026), (-0.8309, -0.4797, 1.026), (-0.9595, -4.721e-07, -1.026), (-0.9595, -4.201e-07, 1.026), (-0.8309, 0.4797, -1.026), (-0.8309, 0.4797, 1.026), (-0.4797, 0.8309, -1.026), (-0.4797, 0.8309, 1.026), (0.0, 0.779, -1.051), (0.3895, 0.6746, -1.051), (0.3895, 0.6746, 1.051), (0.0, 0.779, 1.051), (0.6746, 0.3895, -1.051), (0.6746, 0.3895, 1.051), (0.779, -1.412e-07, -1.051), (0.779, 7.314e-08, 1.051), (0.6746, -0.3895, -1.051), (0.6746, -0.3895, 1.051), (0.3895, -0.6746, -1.051), (0.3895, -0.6746, 1.051), (1.176e-07, -0.779, -1.051), (1.176e-07, -0.779, 1.051), (-0.3895, -0.6746, -1.051), (-0.3895, -0.6746, 1.051), (-0.6746, -0.3895, -1.051), (-0.6746, -0.3895, 1.051), (-0.779, -4.694e-07, -1.051), (-0.779, -2.55e-07, 1.051), (-0.6746, 0.3895, -1.051), (-0.6746, 0.3895, 1.051), (-0.3895, 0.6746, -1.051), (-0.3895, 0.6746, 1.051), (-1.137e-13, 0.4559, -1.067), (0.2279, 0.3948, -1.067), (0.2279, 0.3948, 1.067), (-1.137e-13, 0.4559, 1.067), (0.3948, 0.2279, -1.067), (0.3948, 0.2279, 1.067), (0.4559, -6.27e-08, -1.067), (0.4559, 4.185e-07, 1.067), (0.3948, -0.2279, -1.067), (0.3948, -0.2279, 1.067), (0.2279, -0.3948, -1.067), (0.2279, -0.3948, 1.067), (6.883e-08, -0.4559, -1.067), (6.883e-08, -0.4559, 1.067), (-0.2279, -0.3948, -1.067), (-0.2279, -0.3948, 1.067), (-0.3948, -0.2279, -1.067), (-0.3948, -0.2279, 1.067), (-0.4559, -2.547e-07, -1.067), (-0.4559, 2.265e-07, 1.067), (-0.3948, 0.2279, -1.067), (-0.3948, 0.2279, 1.067), (-0.2279, 0.3948, -1.067), (-0.2279, 0.3948, 1.067)], [], [(0, 1, 3, 2), (2, 3, 5, 4), (4, 5, 7, 6), (6, 7, 9, 8), (8, 9, 11, 10), (10, 11, 13, 12), (12, 13, 15, 14), (14, 15, 17, 16), (16, 17, 19, 18), (18, 19, 21, 20), (4, 6, 30, 28), (20, 21, 23, 22), (22, 23, 1, 0), (21, 19, 43, 45), (27, 47, 71, 51), (32, 34, 58, 56), (14, 16, 40, 38), (0, 2, 25, 24), (7, 5, 29, 31), (17, 15, 39, 41), (3, 1, 27, 26), (10, 12, 36, 34), (20, 22, 46, 44), (13, 11, 35, 37), (23, 21, 45, 47), (6, 8, 32, 30), (16, 18, 42, 40), (9, 7, 31, 33), (19, 17, 41, 43), (2, 4, 28, 25), (12, 14, 38, 36), (22, 0, 24, 46), (5, 3, 26, 29), (15, 13, 37, 39), (1, 23, 47, 27), (8, 10, 34, 32), (18, 20, 44, 42), (11, 9, 33, 35), (60, 62, 86, 84), (69, 67, 91, 93), (26, 27, 51, 50), (40, 42, 66, 64), (35, 33, 57, 59), (25, 28, 52, 49), (43, 41, 65, 67), (34, 36, 60, 58), (29, 26, 50, 53), (42, 44, 68, 66), (37, 35, 59, 61), (28, 30, 54, 52), (45, 43, 67, 69), (36, 38, 62, 60), (31, 29, 53, 55), (44, 46, 70, 68), (39, 37, 61, 63), (30, 32, 56, 54), (47, 45, 69, 71), (38, 40, 64, 62), (33, 31, 55, 57), (46, 24, 48, 70), (24, 25, 49, 48), (41, 39, 63, 65), (74, 75, 95, 93, 91, 89, 87, 85, 83, 81, 79, 77), (72, 73, 76, 78, 80, 82, 84, 86, 88, 90, 92, 94), (55, 53, 77, 79), (68, 70, 94, 92), (63, 61, 85, 87), (54, 56, 80, 78), (71, 69, 93, 95), (62, 64, 88, 86), (57, 55, 79, 81), (70, 48, 72, 94), (48, 49, 73, 72), (65, 63, 87, 89), (56, 58, 82, 80), (51, 71, 95, 75), (50, 51, 75, 74), (64, 66, 90, 88), (59, 57, 81, 83), (49, 52, 76, 73), (67, 65, 89, 91), (58, 60, 84, 82), (53, 50, 74, 77), (66, 68, 92, 90), (61, 59, 83, 85), (52, 54, 78, 76)])
me_cylinder_005.polygons.foreach_set('use_smooth', [True] * 86)
_uv = me_cylinder_005.uv_layers.new(name='UVMap')
_uv.uv.foreach_set('vector', [1.0, 0.5, 1.0, 1.0, 0.9167, 1.0, 0.9167, 0.5, 0.9167, 0.5, 0.9167, 1.0, 0.8333, 1.0, 0.8333, 0.5, 0.8333, 0.5, 0.8333, 1.0, 0.75, 1.0, 0.75, 0.5, 0.75, 0.5, 0.75, 1.0, 0.6667, 1.0, 0.6667, 0.5, 0.6667, 0.5, 0.6667, 1.0, 0.5833, 1.0, 0.5833, 0.5, 0.5833, 0.5, 0.5833, 1.0, 0.5, 1.0, 0.5, 0.5, 0.5, 0.5, 0.5, 1.0, 0.4167, 1.0, 0.4167, 0.5, 0.4167, 0.5, 0.4167, 1.0, 0.3333, 1.0, 0.3333, 0.5, 0.3333, 0.5, 0.3333, 1.0, 0.25, 1.0, 0.25, 0.5, 0.25, 0.5, 0.25, 1.0, 0.1667, 1.0, 0.1667, 0.5, 0.8333, 0.5, 0.75, 0.5, 0.75, 0.5, 0.8333, 0.5, 0.1667, 0.5, 0.1667, 1.0, 0.08333, 1.0, 0.08333, 0.5, 0.08333, 0.5, 0.08333, 1.0, 7.451e-08, 1.0, 7.451e-08, 0.5, 0.1667, 1.0, 0.25, 1.0, 0.25, 1.0, 0.1667, 1.0, 7.451e-08, 1.0, 0.08333, 1.0, 0.08333, 1.0, 7.451e-08, 1.0, 0.6667, 0.5, 0.5833, 0.5, 0.5833, 0.5, 0.6667, 0.5, 0.4167, 0.5, 0.3333, 0.5, 0.3333, 0.5, 0.4167, 0.5, 1.0, 0.5, 0.9167, 0.5, 0.9167, 0.5, 1.0, 0.5, 0.75, 1.0, 0.8333, 1.0, 0.8333, 1.0, 0.75, 1.0, 0.3333, 1.0, 0.4167, 1.0, 0.4167, 1.0, 0.3333, 1.0, 0.9167, 1.0, 1.0, 1.0, 1.0, 1.0, 0.9167, 1.0, 0.5833, 0.5, 0.5, 0.5, 0.5, 0.5, 0.5833, 0.5, 0.1667, 0.5, 0.08333, 0.5, 0.08333, 0.5, 0.1667, 0.5, 0.5, 1.0, 0.5833, 1.0, 0.5833, 1.0, 0.5, 1.0, 0.08333, 1.0, 0.1667, 1.0, 0.1667, 1.0, 0.08333, 1.0, 0.75, 0.5, 0.6667, 0.5, 0.6667, 0.5, 0.75, 0.5, 0.3333, 0.5, 0.25, 0.5, 0.25, 0.5, 0.3333, 0.5, 0.6667, 1.0, 0.75, 1.0, 0.75, 1.0, 0.6667, 1.0, 0.25, 1.0, 0.3333, 1.0, 0.3333, 1.0, 0.25, 1.0, 0.9167, 0.5, 0.8333, 0.5, 0.8333, 0.5, 0.9167, 0.5, 0.5, 0.5, 0.4167, 0.5, 0.4167, 0.5, 0.5, 0.5, 0.08333, 0.5, 7.451e-08, 0.5, 7.451e-08, 0.5, 0.08333, 0.5, 0.8333, 1.0, 0.9167, 1.0, 0.9167, 1.0, 0.8333, 1.0, 0.4167, 1.0, 0.5, 1.0, 0.5, 1.0, 0.4167, 1.0, 7.451e-08, 1.0, 0.08333, 1.0, 0.08333, 1.0, 7.451e-08, 1.0, 0.6667, 0.5, 0.5833, 0.5, 0.5833, 0.5, 0.6667, 0.5, 0.25, 0.5, 0.1667, 0.5, 0.1667, 0.5, 0.25, 0.5, 0.5833, 1.0, 0.6667, 1.0, 0.6667, 1.0, 0.5833, 1.0, 0.5, 0.5, 0.4167, 0.5, 0.4167, 0.5, 0.5, 0.5, 0.1667, 1.0, 0.25, 1.0, 0.25, 1.0, 0.1667, 1.0, 0.9167, 1.0, 1.0, 1.0, 1.0, 1.0, 0.9167, 1.0, 0.3333, 0.5, 0.25, 0.5, 0.25, 0.5, 0.3333, 0.5, 0.5833, 1.0, 0.6667, 1.0, 0.6667, 1.0, 0.5833, 1.0, 0.9167, 0.5, 0.8333, 0.5, 0.8333, 0.5, 0.9167, 0.5, 0.25, 1.0, 0.3333, 1.0, 0.3333, 1.0, 0.25, 1.0, 0.5833, 0.5, 0.5, 0.5, 0.5, 0.5, 0.5833, 0.5, 0.8333, 1.0, 0.9167, 1.0, 0.9167, 1.0, 0.8333, 1.0, 0.25, 0.5, 0.1667, 0.5, 0.1667, 0.5, 0.25, 0.5, 0.5, 1.0, 0.5833, 1.0, 0.5833, 1.0, 0.5, 1.0, 0.8333, 0.5, 0.75, 0.5, 0.75, 0.5, 0.8333, 0.5, 0.1667, 1.0, 0.25, 1.0, 0.25, 1.0, 0.1667, 1.0, 0.5, 0.5, 0.4167, 0.5, 0.4167, 0.5, 0.5, 0.5, 0.75, 1.0, 0.8333, 1.0, 0.8333, 1.0, 0.75, 1.0, 0.1667, 0.5, 0.08333, 0.5, 0.08333, 0.5, 0.1667, 0.5, 0.4167, 1.0, 0.5, 1.0, 0.5, 1.0, 0.4167, 1.0, 0.75, 0.5, 0.6667, 0.5, 0.6667, 0.5, 0.75, 0.5, 0.08333, 1.0, 0.1667, 1.0, 0.1667, 1.0, 0.08333, 1.0, 0.4167, 0.5, 0.3333, 0.5, 0.3333, 0.5, 0.4167, 0.5, 0.6667, 1.0, 0.75, 1.0, 0.75, 1.0, 0.6667, 1.0, 0.08333, 0.5, 7.451e-08, 0.5, 7.451e-08, 0.5, 0.08333, 0.5, 1.0, 0.5, 0.9167, 0.5, 0.9167, 0.5, 1.0, 0.5, 0.3333, 1.0, 0.4167, 1.0, 0.4167, 1.0, 0.3333, 1.0, 0.37, 0.4578, 0.25, 0.49, 0.13, 0.4578, 0.04215, 0.37, 0.01, 0.25, 0.04215, 0.13, 0.13, 0.04215, 0.25, 0.01, 0.37, 0.04215, 0.4578, 0.13, 0.49, 0.25, 0.4578, 0.37, 0.75, 0.49, 0.87, 0.4578, 0.9578, 0.37, 0.99, 0.25, 0.9578, 0.13, 0.87, 0.04215, 0.75, 0.01, 0.63, 0.04215, 0.5422, 0.13, 0.51, 0.25, 0.5422, 0.37, 0.63, 0.4578, 0.75, 1.0, 0.8333, 1.0, 0.8333, 1.0, 0.75, 1.0, 0.1667, 0.5, 0.08333, 0.5, 0.08333, 0.5, 0.1667, 0.5, 0.4167, 1.0, 0.5, 1.0, 0.5, 1.0, 0.4167, 1.0, 0.75, 0.5, 0.6667, 0.5, 0.6667, 0.5, 0.75, 0.5, 0.08333, 1.0, 0.1667, 1.0, 0.1667, 1.0, 0.08333, 1.0, 0.4167, 0.5, 0.3333, 0.5, 0.3333, 0.5, 0.4167, 0.5, 0.6667, 1.0, 0.75, 1.0, 0.75, 1.0, 0.6667, 1.0, 0.08333, 0.5, 7.451e-08, 0.5, 7.451e-08, 0.5, 0.08333, 0.5, 1.0, 0.5, 0.9167, 0.5, 0.9167, 0.5, 1.0, 0.5, 0.3333, 1.0, 0.4167, 1.0, 0.4167, 1.0, 0.3333, 1.0, 0.6667, 0.5, 0.5833, 0.5, 0.5833, 0.5, 0.6667, 0.5, 7.451e-08, 1.0, 0.08333, 1.0, 0.08333, 1.0, 7.451e-08, 1.0, 0.9167, 1.0, 1.0, 1.0, 1.0, 1.0, 0.9167, 1.0, 0.3333, 0.5, 0.25, 0.5, 0.25, 0.5, 0.3333, 0.5, 0.5833, 1.0, 0.6667, 1.0, 0.6667, 1.0, 0.5833, 1.0, 0.9167, 0.5, 0.8333, 0.5, 0.8333, 0.5, 0.9167, 0.5, 0.25, 1.0, 0.3333, 1.0, 0.3333, 1.0, 0.25, 1.0, 0.5833, 0.5, 0.5, 0.5, 0.5, 0.5, 0.5833, 0.5, 0.8333, 1.0, 0.9167, 1.0, 0.9167, 1.0, 0.8333, 1.0, 0.25, 0.5, 0.1667, 0.5, 0.1667, 0.5, 0.25, 0.5, 0.5, 1.0, 0.5833, 1.0, 0.5833, 1.0, 0.5, 1.0, 0.8333, 0.5, 0.75, 0.5, 0.75, 0.5, 0.8333, 0.5])
me_cylinder_005.use_remesh_fix_poles = True
me_cylinder_005.use_remesh_preserve_attributes = False
me_cylinder_005.use_mirror_vertex_groups = False
me_cylinder_005.update()
me_cylinder_006 = bpy.data.meshes.new('Cylinder.006')
me_cylinder_006.from_pydata([(0.0, 1.0, -1.0), (0.0, 1.0, 1.0), (0.5, 0.866, -1.0), (0.5, 0.866, 1.0), (0.866, 0.5, -1.0), (0.866, 0.5, 1.0), (1.0, -4.371e-08, -1.0), (1.0, -4.371e-08, 1.0), (0.866, -0.5, -1.0), (0.866, -0.5, 1.0), (0.5, -0.866, -1.0), (0.5, -0.866, 1.0), (1.51e-07, -1.0, -1.0), (1.51e-07, -1.0, 1.0), (-0.5, -0.866, -1.0), (-0.5, -0.866, 1.0), (-0.866, -0.5, -1.0), (-0.866, -0.5, 1.0), (-1.0, -4.649e-07, -1.0), (-1.0, -4.649e-07, 1.0), (-0.866, 0.5, -1.0), (-0.866, 0.5, 1.0), (-0.5, 0.866, -1.0), (-0.5, 0.866, 1.0), (0.0, 0.9595, -1.026), (0.4797, 0.8309, -1.026), (0.4797, 0.8309, 1.026), (0.0, 0.9595, 1.026), (0.8309, 0.4797, -1.026), (0.8309, 0.4797, 1.026), (0.9595, -6.793e-08, -1.026), (0.9595, -1.595e-08, 1.026), (0.8309, -0.4797, -1.026), (0.8309, -0.4797, 1.026), (0.4797, -0.8309, -1.026), (0.4797, -0.8309, 1.026), (1.449e-07, -0.9595, -1.026), (1.449e-07, -0.9595, 1.026), (-0.4797, -0.8309, -1.026), (-0.4797, -0.8309, 1.026), (-0.8309, -0.4797, -1.026), (-0.8309, -0.4797, 1.026), (-0.9595, -4.721e-07, -1.026), (-0.9595, -4.201e-07, 1.026), (-0.8309, 0.4797, -1.026), (-0.8309, 0.4797, 1.026), (-0.4797, 0.8309, -1.026), (-0.4797, 0.8309, 1.026), (0.0, 0.779, -1.051), (0.3895, 0.6746, -1.051), (0.3895, 0.6746, 1.051), (0.0, 0.779, 1.051), (0.6746, 0.3895, -1.051), (0.6746, 0.3895, 1.051), (0.779, -1.412e-07, -1.051), (0.779, 7.314e-08, 1.051), (0.6746, -0.3895, -1.051), (0.6746, -0.3895, 1.051), (0.3895, -0.6746, -1.051), (0.3895, -0.6746, 1.051), (1.176e-07, -0.779, -1.051), (1.176e-07, -0.779, 1.051), (-0.3895, -0.6746, -1.051), (-0.3895, -0.6746, 1.051), (-0.6746, -0.3895, -1.051), (-0.6746, -0.3895, 1.051), (-0.779, -4.694e-07, -1.051), (-0.779, -2.55e-07, 1.051), (-0.6746, 0.3895, -1.051), (-0.6746, 0.3895, 1.051), (-0.3895, 0.6746, -1.051), (-0.3895, 0.6746, 1.051), (-1.137e-13, 0.4559, -1.067), (0.2279, 0.3948, -1.067), (0.2279, 0.3948, 1.067), (-1.137e-13, 0.4559, 1.067), (0.3948, 0.2279, -1.067), (0.3948, 0.2279, 1.067), (0.4559, -6.27e-08, -1.067), (0.4559, 4.185e-07, 1.067), (0.3948, -0.2279, -1.067), (0.3948, -0.2279, 1.067), (0.2279, -0.3948, -1.067), (0.2279, -0.3948, 1.067), (6.883e-08, -0.4559, -1.067), (6.883e-08, -0.4559, 1.067), (-0.2279, -0.3948, -1.067), (-0.2279, -0.3948, 1.067), (-0.3948, -0.2279, -1.067), (-0.3948, -0.2279, 1.067), (-0.4559, -2.547e-07, -1.067), (-0.4559, 2.265e-07, 1.067), (-0.3948, 0.2279, -1.067), (-0.3948, 0.2279, 1.067), (-0.2279, 0.3948, -1.067), (-0.2279, 0.3948, 1.067)], [], [(0, 1, 3, 2), (2, 3, 5, 4), (4, 5, 7, 6), (6, 7, 9, 8), (8, 9, 11, 10), (10, 11, 13, 12), (12, 13, 15, 14), (14, 15, 17, 16), (16, 17, 19, 18), (18, 19, 21, 20), (4, 6, 30, 28), (20, 21, 23, 22), (22, 23, 1, 0), (21, 19, 43, 45), (27, 47, 71, 51), (32, 34, 58, 56), (14, 16, 40, 38), (0, 2, 25, 24), (7, 5, 29, 31), (17, 15, 39, 41), (3, 1, 27, 26), (10, 12, 36, 34), (20, 22, 46, 44), (13, 11, 35, 37), (23, 21, 45, 47), (6, 8, 32, 30), (16, 18, 42, 40), (9, 7, 31, 33), (19, 17, 41, 43), (2, 4, 28, 25), (12, 14, 38, 36), (22, 0, 24, 46), (5, 3, 26, 29), (15, 13, 37, 39), (1, 23, 47, 27), (8, 10, 34, 32), (18, 20, 44, 42), (11, 9, 33, 35), (60, 62, 86, 84), (69, 67, 91, 93), (26, 27, 51, 50), (40, 42, 66, 64), (35, 33, 57, 59), (25, 28, 52, 49), (43, 41, 65, 67), (34, 36, 60, 58), (29, 26, 50, 53), (42, 44, 68, 66), (37, 35, 59, 61), (28, 30, 54, 52), (45, 43, 67, 69), (36, 38, 62, 60), (31, 29, 53, 55), (44, 46, 70, 68), (39, 37, 61, 63), (30, 32, 56, 54), (47, 45, 69, 71), (38, 40, 64, 62), (33, 31, 55, 57), (46, 24, 48, 70), (24, 25, 49, 48), (41, 39, 63, 65), (74, 75, 95, 93, 91, 89, 87, 85, 83, 81, 79, 77), (72, 73, 76, 78, 80, 82, 84, 86, 88, 90, 92, 94), (55, 53, 77, 79), (68, 70, 94, 92), (63, 61, 85, 87), (54, 56, 80, 78), (71, 69, 93, 95), (62, 64, 88, 86), (57, 55, 79, 81), (70, 48, 72, 94), (48, 49, 73, 72), (65, 63, 87, 89), (56, 58, 82, 80), (51, 71, 95, 75), (50, 51, 75, 74), (64, 66, 90, 88), (59, 57, 81, 83), (49, 52, 76, 73), (67, 65, 89, 91), (58, 60, 84, 82), (53, 50, 74, 77), (66, 68, 92, 90), (61, 59, 83, 85), (52, 54, 78, 76)])
me_cylinder_006.polygons.foreach_set('use_smooth', [True] * 86)
_uv = me_cylinder_006.uv_layers.new(name='UVMap')
_uv.uv.foreach_set('vector', [0.3803, 0.9557, 0.3803, 0.05166, 0.4328, 0.05166, 0.4328, 0.9557, 0.4328, 0.9557, 0.4328, 0.05166, 0.4852, 0.05166, 0.4852, 0.9557, 0.4852, 0.9557, 0.4852, 0.05166, 0.5377, 0.05166, 0.5377, 0.9557, 0.5377, 0.9557, 0.5377, 0.05166, 0.5902, 0.05166, 0.5902, 0.9557, 0.5902, 0.9557, 0.5902, 0.05166, 0.6426, 0.05166, 0.6426, 0.9557, 0.6426, 0.9557, 0.6426, 0.05166, 0.6951, 0.05166, 0.6951, 0.9557, 0.6951, 0.9557, 0.6951, 0.05166, 0.7475, 0.05166, 0.7475, 0.9557, 0.118, 0.9557, 0.118, 0.05166, 0.1705, 0.05166, 0.1705, 0.9557, 0.1705, 0.9557, 0.1705, 0.05166, 0.223, 0.05166, 0.223, 0.9557, 0.223, 0.9557, 0.223, 0.05166, 0.2754, 0.05166, 0.2754, 0.9557, 0.4852, 0.9557, 0.5377, 0.9557, 0.5377, 0.9673, 0.4852, 0.9673, 0.2754, 0.9557, 0.2754, 0.05166, 0.3279, 0.05166, 0.3279, 0.9557, 0.3279, 0.9557, 0.3279, 0.05166, 0.3803, 0.05166, 0.3803, 0.9557, 0.2754, 0.05166, 0.223, 0.05166, 0.223, 0.04012, 0.2754, 0.04012, 0.3803, 0.04012, 0.3279, 0.04012, 0.3279, 0.02841, 0.3803, 0.02841, 0.5902, 0.9673, 0.6426, 0.9673, 0.6426, 0.979, 0.5902, 0.979, 0.118, 0.9557, 0.1705, 0.9557, 0.1705, 0.9673, 0.118, 0.9673, 0.3803, 0.9557, 0.4328, 0.9557, 0.4328, 0.9673, 0.3803, 0.9673, 0.5377, 0.05166, 0.4852, 0.05166, 0.4852, 0.04012, 0.5377, 0.04012, 0.1705, 0.05166, 0.118, 0.05166, 0.118, 0.04012, 0.1705, 0.04012, 0.4328, 0.05166, 0.3803, 0.05166, 0.3803, 0.04012, 0.4328, 0.04012, 0.6426, 0.9557, 0.6951, 0.9557, 0.6951, 0.9673, 0.6426, 0.9673, 0.2754, 0.9557, 0.3279, 0.9557, 0.3279, 0.9673, 0.2754, 0.9673, 0.6951, 0.05166, 0.6426, 0.05166, 0.6426, 0.04012, 0.6951, 0.04012, 0.3279, 0.05166, 0.2754, 0.05166, 0.2754, 0.04012, 0.3279, 0.04012, 0.5377, 0.9557, 0.5902, 0.9557, 0.5902, 0.9673, 0.5377, 0.9673, 0.1705, 0.9557, 0.223, 0.9557, 0.223, 0.9673, 0.1705, 0.9673, 0.5902, 0.05166, 0.5377, 0.05166, 0.5377, 0.04012, 0.5902, 0.04012, 0.223, 0.05166, 0.1705, 0.05166, 0.1705, 0.04012, 0.223, 0.04012, 0.4328, 0.9557, 0.4852, 0.9557, 0.4852, 0.9673, 0.4328, 0.9673, 0.6951, 0.9557, 0.7475, 0.9557, 0.7475, 0.9673, 0.6951, 0.9673, 0.3279, 0.9557, 0.3803, 0.9557, 0.3803, 0.9673, 0.3279, 0.9673, 0.4852, 0.05166, 0.4328, 0.05166, 0.4328, 0.04012, 0.4852, 0.04012, 0.118, 0.05166, 0.06558, 0.05166, 0.06558, 0.04012, 0.118, 0.04012, 0.3803, 0.05166, 0.3279, 0.05166, 0.3279, 0.04012, 0.3803, 0.04012, 0.5902, 0.9557, 0.6426, 0.9557, 0.6426, 0.9673, 0.5902, 0.9673, 0.223, 0.9557, 0.2754, 0.9557, 0.2754, 0.9673, 0.223, 0.9673, 0.6426, 0.05166, 0.5902, 0.05166, 0.5902, 0.04012, 0.6426, 0.04012, 0.6951, 0.979, 0.7475, 0.979, 0.7475, 0.9861, 0.6951, 0.9861, 0.2754, 0.02841, 0.223, 0.02841, 0.223, 0.02123, 0.2754, 0.02123, 0.4328, 0.04012, 0.3803, 0.04012, 0.3803, 0.02841, 0.4328, 0.02841, 0.1705, 0.9673, 0.223, 0.9673, 0.223, 0.979, 0.1705, 0.979, 0.6426, 0.04012, 0.5902, 0.04012, 0.5902, 0.02841, 0.6426, 0.02841, 0.4328, 0.9673, 0.4852, 0.9673, 0.4852, 0.979, 0.4328, 0.979, 0.223, 0.04012, 0.1705, 0.04012, 0.1705, 0.02841, 0.223, 0.02841, 0.6426, 0.9673, 0.6951, 0.9673, 0.6951, 0.979, 0.6426, 0.979, 0.4852, 0.04012, 0.4328, 0.04012, 0.4328, 0.02841, 0.4852, 0.02841, 0.223, 0.9673, 0.2754, 0.9673, 0.2754, 0.979, 0.223, 0.979, 0.6951, 0.04012, 0.6426, 0.04012, 0.6426, 0.02841, 0.6951, 0.02841, 0.4852, 0.9673, 0.5377, 0.9673, 0.5377, 0.979, 0.4852, 0.979, 0.2754, 0.04012, 0.223, 0.04012, 0.223, 0.02841, 0.2754, 0.02841, 0.6951, 0.9673, 0.7475, 0.9673, 0.7475, 0.979, 0.6951, 0.979, 0.5377, 0.04012, 0.4852, 0.04012, 0.4852, 0.02841, 0.5377, 0.02841, 0.2754, 0.9673, 0.3279, 0.9673, 0.3279, 0.979, 0.2754, 0.979, 0.118, 0.04012, 0.06558, 0.04012, 0.06558, 0.02841, 0.118, 0.02841, 0.5377, 0.9673, 0.5902, 0.9673, 0.5902, 0.979, 0.5377, 0.979, 0.3279, 0.04012, 0.2754, 0.04012, 0.2754, 0.02841, 0.3279, 0.02841, 0.118, 0.9673, 0.1705, 0.9673, 0.1705, 0.979, 0.118, 0.979, 0.5902, 0.04012, 0.5377, 0.04012, 0.5377, 0.02841, 0.5902, 0.02841, 0.3279, 0.9673, 0.3803, 0.9673, 0.3803, 0.979, 0.3279, 0.979, 0.3803, 0.9673, 0.4328, 0.9673, 0.4328, 0.979, 0.3803, 0.979, 0.1705, 0.04012, 0.118, 0.04012, 0.118, 0.02841, 0.1705, 0.02841, 0.4328, 0.02123, 0.3803, 0.02123, 0.9574, 0.02123, 0.9049, 0.02123, 0.8524, 0.02123, 0.8, 0.02123, 0.7475, 0.02123, 0.6951, 0.02123, 0.6426, 0.02123, 0.5902, 0.02123, 0.5377, 0.02123, 0.4852, 0.02123, 0.3803, 0.9861, 0.4328, 0.9861, 0.4852, 0.9861, 0.5377, 0.9861, 0.5902, 0.9861, 0.6426, 0.9861, 0.6951, 0.9861, 0.7475, 0.9861, 0.8, 0.9861, 0.8524, 0.9861, 0.9049, 0.9861, 0.9574, 0.9861, 0.5377, 0.02841, 0.4852, 0.02841, 0.4852, 0.02123, 0.5377, 0.02123, 0.2754, 0.979, 0.3279, 0.979, 0.3279, 0.9861, 0.2754, 0.9861, 0.118, 0.02841, 0.06558, 0.02841, 0.06558, 0.02123, 0.118, 0.02123, 0.5377, 0.979, 0.5902, 0.979, 0.5902, 0.9861, 0.5377, 0.9861, 0.3279, 0.02841, 0.2754, 0.02841, 0.2754, 0.02123, 0.3279, 0.02123, 0.118, 0.979, 0.1705, 0.979, 0.1705, 0.9861, 0.118, 0.9861, 0.5902, 0.02841, 0.5377, 0.02841, 0.5377, 0.02123, 0.5902, 0.02123, 0.3279, 0.979, 0.3803, 0.979, 0.3803, 0.9861, 0.3279, 0.9861, 0.3803, 0.979, 0.4328, 0.979, 0.4328, 0.9861, 0.3803, 0.9861, 0.1705, 0.02841, 0.118, 0.02841, 0.118, 0.02123, 0.1705, 0.02123, 0.5902, 0.979, 0.6426, 0.979, 0.6426, 0.9861, 0.5902, 0.9861, 0.3803, 0.02841, 0.3279, 0.02841, 0.3279, 0.02123, 0.3803, 0.02123, 0.4328, 0.02841, 0.3803, 0.02841, 0.3803, 0.02123, 0.4328, 0.02123, 0.1705, 0.979, 0.223, 0.979, 0.223, 0.9861, 0.1705, 0.9861, 0.6426, 0.02841, 0.5902, 0.02841, 0.5902, 0.02123, 0.6426, 0.02123, 0.4328, 0.979, 0.4852, 0.979, 0.4852, 0.9861, 0.4328, 0.9861, 0.223, 0.02841, 0.1705, 0.02841, 0.1705, 0.02123, 0.223, 0.02123, 0.6426, 0.979, 0.6951, 0.979, 0.6951, 0.9861, 0.6426, 0.9861, 0.4852, 0.02841, 0.4328, 0.02841, 0.4328, 0.02123, 0.4852, 0.02123, 0.223, 0.979, 0.2754, 0.979, 0.2754, 0.9861, 0.223, 0.9861, 0.6951, 0.02841, 0.6426, 0.02841, 0.6426, 0.02123, 0.6951, 0.02123, 0.4852, 0.979, 0.5377, 0.979, 0.5377, 0.9861, 0.4852, 0.9861])
me_cylinder_006.materials.append(mat_healthindicator)
me_cylinder_006.use_remesh_fix_poles = True
me_cylinder_006.use_remesh_preserve_attributes = False
me_cylinder_006.use_mirror_vertex_groups = False
me_cylinder_006.update()
me_plane_004 = bpy.data.meshes.new('Plane.004')
me_plane_004.from_pydata([(-0.7129, -0.4171, 0.569), (0.7148, -0.4171, 0.569), (-0.7129, 0.7195, 0.569), (0.7174, 0.7195, 0.569)], [], [(1, 3, 2, 0)])
me_plane_004.polygons.foreach_set('material_index', [1])
_uv = me_plane_004.uv_layers.new(name='UVMap')
_uv.uv.foreach_set('vector', [0.543, 0.2306, 0.9783, 0.2297, 0.9783, 0.7774, 0.543, 0.7774])
me_plane_004.materials.append(mat_casing)
me_plane_004.materials.append(mat_display)
me_plane_004.use_remesh_fix_poles = True
me_plane_004.use_remesh_preserve_attributes = False
me_plane_004.use_mirror_vertex_groups = False
me_plane_004.update()

# ---- objects
ob_cube = bpy.data.objects.new('Cube', me_cube)
ob_light = bpy.data.objects.new('Light', light_light)
ob_camera = bpy.data.objects.new('Camera', cam_camera)
ob_plane = bpy.data.objects.new('Plane', me_plane)
ob_plane_001 = bpy.data.objects.new('Plane.001', me_plane_001)
ob_cylinder = bpy.data.objects.new('Cylinder', me_cylinder)
ob_plane_002 = bpy.data.objects.new('Plane.002', me_plane_002)
ob_cylinder_002 = bpy.data.objects.new('Cylinder.002', me_cylinder_002)
ob_cylinder_003 = bpy.data.objects.new('Cylinder.003', me_cylinder_003)
ob_plane_003 = bpy.data.objects.new('Plane.003', me_plane_003)
ob_cylinder_004 = bpy.data.objects.new('Cylinder.004', me_cylinder_004)
ob_cylinder_005 = bpy.data.objects.new('Cylinder.005', me_cylinder_005)
ob_cylinder_001 = bpy.data.objects.new('Cylinder.001', me_cylinder_006)
ob_plane_004 = bpy.data.objects.new('Plane.004', me_plane_004)

# ---- transforms, parenting, visibility, modifiers, constraints
ob_cube.location = (0.0, 2.92, 1.694)
ob_cube.scale = (1.0, 1.0, 1.7)
ob_cube.lock_rotations_4d = False
ob_cube.empty_display_type = 'ARROWS'
ob_cube.lineart.crease_threshold = 0.0
ob_light.location = (4.076, 1.005, 5.904)
ob_light.rotation_euler = (0.6503, 0.05522, 1.866)
ob_light.lock_rotations_4d = False
ob_light.empty_display_type = 'ARROWS'
ob_light.color = (0.0, 0.0, 0.0, 0.0)
ob_light.lineart.crease_threshold = 0.0
ob_camera.location = (7.359, -6.926, 4.958)
ob_camera.rotation_euler = (1.109, 0.0, 0.8149)
ob_camera.lock_rotations_4d = False
ob_camera.empty_display_type = 'ARROWS'
ob_camera.color = (0.0, 0.0, 0.0, 0.0)
ob_camera.display_type = 'WIRE'
ob_camera.lineart.crease_threshold = 0.0
ob_plane.location = (0.0, 0.0, 0.0)
ob_plane.scale = (0.6564, 0.6564, 0.6564)
ob_plane.lineart.crease_threshold = 0.0
ob_plane_001.location = (-6.794, 0.0, 0.0)
ob_plane_001.scale = (0.6564, 0.6564, 0.6564)
ob_plane_001.lineart.crease_threshold = 0.0
ob_cylinder.location = (-0.5868, 0.0, 0.2925)
ob_cylinder.rotation_euler = (1.571, -0.0, 0.0)
ob_cylinder.scale = (0.04965, 0.04965, 0.4469)
ob_cylinder.lineart.crease_threshold = 0.0
ob_plane_002.location = (-4.858, 0.0, 0.0)
ob_plane_002.scale = (0.6564, 0.6564, 0.6564)
ob_plane_002.lineart.crease_threshold = 0.0
ob_cylinder_002.location = (-5.445, 0.0, 0.2925)
ob_cylinder_002.rotation_euler = (1.571, -0.0, 0.0)
ob_cylinder_002.scale = (0.04965, 0.04965, 0.4469)
ob_cylinder_002.lineart.crease_threshold = 0.0
ob_cylinder_003.location = (-4.273, 0.0, 0.2925)
ob_cylinder_003.rotation_euler = (1.571, -0.0, 0.0)
ob_cylinder_003.scale = (0.04965, 0.04965, 0.4469)
ob_cylinder_003.lineart.crease_threshold = 0.0
ob_plane_003.location = (-2.837, 0.0, 0.0)
ob_plane_003.scale = (0.6564, 0.6564, 0.6564)
ob_plane_003.lineart.crease_threshold = 0.0
ob_cylinder_004.location = (-3.424, 0.0, 0.2925)
ob_cylinder_004.rotation_euler = (1.571, -0.0, 0.0)
ob_cylinder_004.scale = (0.04965, 0.04965, 0.4469)
ob_cylinder_004.lineart.crease_threshold = 0.0
ob_cylinder_005.location = (-2.251, 0.0, 0.2925)
ob_cylinder_005.rotation_euler = (1.571, -0.0, 0.0)
ob_cylinder_005.scale = (0.04965, 0.04965, 0.4469)
ob_cylinder_005.lineart.crease_threshold = 0.0
ob_cylinder_001.location = (0.5847, 0.0, 0.2925)
ob_cylinder_001.rotation_euler = (1.571, -0.0, 0.0)
ob_cylinder_001.scale = (0.04965, 0.04965, 0.4469)
ob_cylinder_001.lineart.crease_threshold = 0.0
ob_plane_004.location = (0.0, 0.0, 0.0)
ob_plane_004.scale = (0.6564, 0.6564, 0.6564)
ob_plane_004.lineart.crease_threshold = 0.0

# ---- collection membership
col_collection.objects.link(ob_cube)
col_collection.objects.link(ob_light)
col_collection.objects.link(ob_camera)
col_collection.objects.link(ob_plane)
col_collection.objects.link(ob_plane_001)
col_collection.objects.link(ob_cylinder)
col_collection.objects.link(ob_plane_002)
col_collection.objects.link(ob_cylinder_002)
col_collection.objects.link(ob_cylinder_003)
col_collection.objects.link(ob_plane_003)
col_collection.objects.link(ob_cylinder_004)
col_collection.objects.link(ob_cylinder_005)
col_collection.objects.link(ob_cylinder_001)
col_collection.objects.link(ob_plane_004)

# ---- scene / render settings (as saved in the file)
scene.camera = ob_camera
scene.frame_start = 1; scene.frame_end = 250; scene.frame_set(1)
scene.render.engine = 'BLENDER_EEVEE_NEXT'
scene.cycles.use_denoising = False
scene.cycles.samples = 128
scene.cycles.sampling_pattern = 'TABULATED_SOBOL'
scene.cycles.use_adaptive_sampling = False
scene.cycles.use_light_tree = False
scene.view_settings.view_transform = 'Filmic'
bpy.context.view_layer.update()
